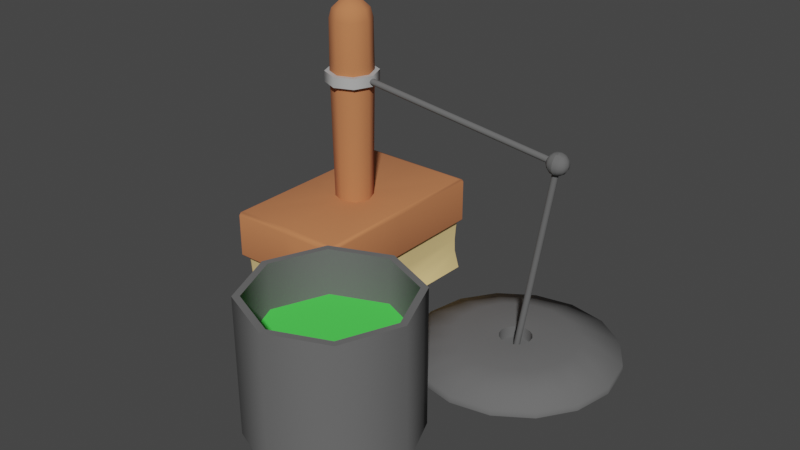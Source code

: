 # Source: F_rbemaschine.blend  (saved by Blender 3.4.6; exported with 4.5.12 LTS)
import bpy
from mathutils import Matrix  # noqa: F401  (used for matrix-valued properties, if any)

bpy.ops.wm.read_factory_settings(use_empty=True)
scene = bpy.context.scene
scene.name = 'Scene'

# ---- collections
col_collection = bpy.data.collections.new('Collection'); scene.collection.children.link(col_collection)

# ---- materials (node trees are filled in below, after node groups)
mat_holz = bpy.data.materials.new('Holz')
mat_holz.use_transparent_shadow = False
mat_material_001 = bpy.data.materials.new('Material.001')
mat_material_001.use_transparent_shadow = False
mat_material_002 = bpy.data.materials.new('Material.002')
mat_material_002.use_transparent_shadow = False
mat_material_003 = bpy.data.materials.new('Material.003')
mat_material_003.use_transparent_shadow = False
mat_farbe = bpy.data.materials.new('Farbe')
mat_farbe.use_transparent_shadow = False

# ---- node groups
ng_auto_smooth = bpy.data.node_groups.new('Auto Smooth', 'GeometryNodeTree')
_s = ng_auto_smooth.interface.new_socket(name='Geometry', in_out='OUTPUT', socket_type='NodeSocketGeometry')
_s = ng_auto_smooth.interface.new_socket(name='Geometry', in_out='INPUT', socket_type='NodeSocketGeometry')
_s = ng_auto_smooth.interface.new_socket(name='Angle', in_out='INPUT', socket_type='NodeSocketFloat')
_s.subtype = 'ANGLE'
_s.min_value = 0.0
_s.max_value = 3.142
ng_auto_smooth.is_modifier = True
_N = ng_auto_smooth.nodes; _L = ng_auto_smooth.links
n0 = _N.new('NodeGroupOutput'); n0.name = 'Group Output'; n0.location = (480, -100)
n1 = _N.new('NodeGroupInput'); n1.name = 'Group Input'; n1.location = (-420, -300)
n2 = _N.new('NodeGroupInput'); n2.name = 'Group Input.001'; n2.location = (-60, -100)
n3 = _N.new('GeometryNodeSetShadeSmooth'); n3.name = 'Set Shade Smooth'; n3.location = (120, -100)
n3.domain = 'EDGE'
n4 = _N.new('GeometryNodeSetShadeSmooth'); n4.name = 'Set Shade Smooth.001'; n4.location = (300, -100)
n5 = _N.new('GeometryNodeInputMeshEdgeAngle'); n5.name = 'Edge Angle'; n5.location = (-420, -220)
n6 = _N.new('GeometryNodeInputEdgeSmooth'); n6.name = 'Is Edge Smooth'; n6.location = (-60, -160)
n7 = _N.new('GeometryNodeInputShadeSmooth'); n7.name = 'Is Face Smooth'; n7.location = (-240, -340)
n8 = _N.new('FunctionNodeBooleanMath'); n8.name = 'Boolean Math'; n8.location = (-60, -220)
n9 = _N.new('FunctionNodeCompare'); n9.name = 'Compare'; n9.location = (-240, -180)
n9.operation = 'LESS_EQUAL'
_L.new(n5.outputs[0], n9.inputs[0])
_L.new(n4.outputs[0], n0.inputs[0])
_L.new(n1.outputs[1], n9.inputs[1])
_L.new(n9.outputs[0], n8.inputs[0])
_L.new(n7.outputs[0], n8.inputs[1])
_L.new(n2.outputs[0], n3.inputs[0])
_L.new(n6.outputs[0], n3.inputs[1])
_L.new(n3.outputs[0], n4.inputs[0])
_L.new(n8.outputs[0], n3.inputs[2])
n0.is_active_output = True

# ---- material node trees
mat_holz.use_nodes = True; mat_holz.node_tree.nodes.clear()
_N = mat_holz.node_tree.nodes; _L = mat_holz.node_tree.links
n0 = _N.new('ShaderNodeBsdfPrincipled'); n0.name = 'Principled BSDF'; n0.location = (10, 300)
n0.distribution = 'GGX'
n0.subsurface_method = 'RANDOM_WALK_SKIN'
n0.inputs[0].default_value = (0.5596, 0.194, 0.07631, 1.0)
n0.inputs[2].default_value = 1.0
n0.inputs[3].default_value = 1.45
n0.inputs[27].default_value = (0.0, 0.0, 0.0, 1.0)
n0.inputs[28].default_value = 1.0
n1 = _N.new('ShaderNodeOutputMaterial'); n1.name = 'Material Output'; n1.location = (300, 300)
_L.new(n0.outputs[0], n1.inputs[0])
n1.is_active_output = True
mat_material_001.use_nodes = True; mat_material_001.node_tree.nodes.clear()
_N = mat_material_001.node_tree.nodes; _L = mat_material_001.node_tree.links
n0 = _N.new('ShaderNodeBsdfPrincipled'); n0.name = 'Principled BSDF'; n0.location = (10, 300)
n0.distribution = 'GGX'
n0.subsurface_method = 'RANDOM_WALK_SKIN'
n0.inputs[0].default_value = (0.8971, 0.6572, 0.2802, 1.0)
n0.inputs[2].default_value = 1.0
n0.inputs[3].default_value = 1.45
n0.inputs[27].default_value = (0.0, 0.0, 0.0, 1.0)
n0.inputs[28].default_value = 1.0
n1 = _N.new('ShaderNodeOutputMaterial'); n1.name = 'Material Output'; n1.location = (300, 300)
_L.new(n0.outputs[0], n1.inputs[0])
n1.is_active_output = True
mat_material_002.use_nodes = True; mat_material_002.node_tree.nodes.clear()
_N = mat_material_002.node_tree.nodes; _L = mat_material_002.node_tree.links
n0 = _N.new('ShaderNodeBsdfPrincipled'); n0.name = 'Principled BSDF'; n0.location = (10, 300)
n0.distribution = 'GGX'
n0.subsurface_method = 'RANDOM_WALK_SKIN'
n0.inputs[0].default_value = (0.4672, 0.4672, 0.4672, 1.0)
n0.inputs[3].default_value = 1.45
n0.inputs[27].default_value = (0.0, 0.0, 0.0, 1.0)
n0.inputs[28].default_value = 1.0
n1 = _N.new('ShaderNodeOutputMaterial'); n1.name = 'Material Output'; n1.location = (300, 300)
_L.new(n0.outputs[0], n1.inputs[0])
n1.is_active_output = True
mat_material_003.use_nodes = True; mat_material_003.node_tree.nodes.clear()
_N = mat_material_003.node_tree.nodes; _L = mat_material_003.node_tree.links
n0 = _N.new('ShaderNodeBsdfPrincipled'); n0.name = 'Principled BSDF'; n0.location = (10, 300)
n0.distribution = 'GGX'
n0.subsurface_method = 'RANDOM_WALK_SKIN'
n0.inputs[0].default_value = (0.1329, 0.1329, 0.1329, 1.0)
n0.inputs[2].default_value = 1.0
n0.inputs[3].default_value = 1.45
n0.inputs[27].default_value = (0.0, 0.0, 0.0, 1.0)
n0.inputs[28].default_value = 1.0
n1 = _N.new('ShaderNodeOutputMaterial'); n1.name = 'Material Output'; n1.location = (300, 300)
_L.new(n0.outputs[0], n1.inputs[0])
n1.is_active_output = True
mat_farbe.use_nodes = True; mat_farbe.node_tree.nodes.clear()
_N = mat_farbe.node_tree.nodes; _L = mat_farbe.node_tree.links
n0 = _N.new('ShaderNodeBsdfPrincipled'); n0.name = 'Principled BSDF'; n0.location = (10, 300)
n0.distribution = 'GGX'
n0.subsurface_method = 'RANDOM_WALK_SKIN'
n0.inputs[0].default_value = (0.07798, 0.8, 0.08728, 1.0)
n0.inputs[2].default_value = 1.0
n0.inputs[3].default_value = 1.45
n0.inputs[27].default_value = (0.0, 0.0, 0.0, 1.0)
n0.inputs[28].default_value = 1.0
n1 = _N.new('ShaderNodeOutputMaterial'); n1.name = 'Material Output'; n1.location = (300, 300)
_L.new(n0.outputs[0], n1.inputs[0])
n1.is_active_output = True

# ---- world
world_world = bpy.data.worlds.new('World'); scene.world = world_world
world_world.use_nodes = True; world_world.node_tree.nodes.clear()
_N = world_world.node_tree.nodes; _L = world_world.node_tree.links
n0 = _N.new('ShaderNodeOutputWorld'); n0.name = 'World Output'; n0.location = (300, 300)
n1 = _N.new('ShaderNodeBackground'); n1.name = 'Background'; n1.location = (10, 300)
n1.inputs[0].default_value = (0.05088, 0.05088, 0.05088, 1.0)
_L.new(n1.outputs[0], n0.inputs[0])
n0.is_active_output = True
world_world.color = (0.05088, 0.05088, 0.05088)
world_world.use_sun_shadow = False
world_world.sun_shadow_jitter_overblur = 0.0

# ---- meshes
me_cube = bpy.data.meshes.new('Cube')
me_cube.from_pydata([(-0.1353, -0.1353, 1.042), (-0.5618, 0.9618, 0.5624), (-0.1353, 0.1353, 1.042), (0.1353, -0.1353, 1.042), (0.5618, 0.9618, 0.5624), (0.1353, 0.1353, 1.042), (0.0, 0.9618, 0.5624), (0.0, -0.9618, 0.5624), (1.982e-09, 0.1914, 1.042), (1.982e-09, -0.1914, 1.042), (-0.5618, 0.0, 0.5624), (0.5618, 0.1915, 0.5624), (-0.1914, -2.558e-17, 1.042), (0.1914, -2.142e-18, 1.042), (-0.2076, 1.585e-10, 2.849), (-3.166e-08, 0.0, 3.042), (-0.1805, 0.0, 2.946), (-0.1045, 0.0, 3.017), (-3.353e-08, 1.49e-08, 3.042), (-0.1468, 0.1468, 2.849), (-0.07386, 0.07386, 3.017), (-0.1276, 0.1276, 2.946), (1.992e-09, 0.2076, 2.849), (0.0, 3.166e-08, 3.042), (1.863e-09, 0.1805, 2.946), (9.313e-10, 0.1045, 3.017), (1.49e-08, 3.353e-08, 3.042), (0.1468, 0.1468, 2.849), (0.07386, 0.07386, 3.017), (0.1276, 0.1276, 2.946), (3.166e-08, 0.0, 3.042), (0.2076, 1.585e-10, 2.849), (0.1045, 0.0, 3.017), (0.1805, 0.0, 2.946), (3.353e-08, -1.49e-08, 3.042), (0.1468, -0.1468, 2.849), (0.07386, -0.07386, 3.017), (0.1276, -0.1276, 2.946), (0.0, -3.166e-08, 3.042), (1.992e-09, -0.2076, 2.849), (9.313e-10, -0.1045, 3.017), (1.863e-09, -0.1805, 2.946), (-1.49e-08, -3.353e-08, 3.042), (-0.1468, -0.1468, 2.849), (-0.07386, -0.07386, 3.017), (-0.1276, -0.1276, 2.946), (0.0, 0.0, 0.0), (0.1044, -0.9618, 0.0), (0.0, 0.9796, 0.0), (-0.5782, 0.0, 0.0), (0.5618, 0.1915, 0.0), (-0.5827, 0.9796, 0.0), (0.5827, 0.9796, 0.0), (-0.5732, -0.9502, 1.042), (-0.6, -1.0, 1.001), (-0.5922, -0.9854, 1.03), (-0.5732, 0.9502, 1.042), (-0.6, 1.0, 1.001), (-0.5922, 0.9854, 1.03), (0.5732, 0.9502, 1.042), (0.6, 1.0, 1.001), (0.5922, 0.9854, 1.03), (0.5732, -0.9502, 1.042), (0.5922, -0.9854, 1.03), (0.0, 1.0, 1.001), (1.213e-10, 0.9505, 1.042), (3.552e-11, 0.9855, 1.03), (0.0, -1.0, 1.001), (1.213e-10, -0.9505, 1.042), (3.552e-11, -0.9855, 1.03), (-0.6, 0.0, 1.001), (-0.5727, -1.711e-18, 1.042), (-0.592, -5.01e-19, 1.03), (0.6, 0.0, 1.001), (0.5727, -1.433e-19, 1.042), (0.592, -4.197e-20, 1.03), (0.5542, -1.0, 1.001), (0.6, -0.9542, 1.001), (0.5922, -0.9854, 1.03), (-0.2138, 1.193e-10, 2.341), (-0.1512, -0.1512, 2.341), (-0.1512, 0.1512, 2.341), (2.082e-09, 0.2138, 2.341), (0.1512, 0.1512, 2.341), (0.2138, 1.193e-10, 2.341), (0.1512, -0.1512, 2.341), (2.082e-09, -0.2138, 2.341), (-0.5526, 0.946, 0.2058), (-0.556, 0.9519, 0.4798), (-0.5511, 0.9434, 0.3428), (0.0, 0.9519, 0.4797), (0.0, 0.946, 0.2058), (0.0, 0.9434, 0.3428), (0.1207, -0.946, 0.2058), (0.0, -0.9519, 0.4797), (0.0, -0.9434, 0.3428), (-0.556, 0.0, 0.4798), (-0.5526, 0.0, 0.2057), (-0.5511, 0.0, 0.3428), (0.5526, 0.946, 0.2058), (0.556, 0.9519, 0.4798), (0.5511, 0.9434, 0.3428), (0.5526, 0.1915, 0.2057), (0.556, 0.1915, 0.4798), (0.5511, 0.1915, 0.3428), (-0.6, 0.0, 0.5698), (-0.5925, 0.0, 0.5624), (-0.5978, 0.0, 0.5646), (-0.5924, -0.9924, 0.5624), (-0.6, -1.0, 0.5698), (-0.5978, -0.9978, 0.5646), (0.0, 1.0, 0.5698), (0.0, 0.9925, 0.5624), (0.0, 0.9978, 0.5646), (-0.5925, 0.9925, 0.5624), (-0.6, 1.0, 0.5698), (-0.5978, 0.9978, 0.5646), (0.6, 0.0, 0.5698), (0.5924, 0.1915, 0.5624), (0.5978, 0.0, 0.5646), (0.5924, 0.9924, 0.5624), (0.6, 1.0, 0.5698), (0.5978, 0.9978, 0.5646), (0.0, -0.9924, 0.5624), (0.0, -1.0, 0.5698), (0.0, -0.9978, 0.5646), (0.5923, -0.9574, 0.5624), (0.6, -0.9542, 0.5698), (0.5978, -0.9551, 0.5646), (0.5542, -1.0, 0.5698), (0.5574, -0.9923, 0.5624), (0.5551, -0.9978, 0.5646), (-0.5618, 0.07039, 0.0), (-0.2599, 0.0, 0.0), (-0.2436, -0.02714, 0.3064), (-0.5618, -0.9286, 0.5624), (-0.5287, -0.9618, 0.5624), (-0.5852, -0.9852, 0.5624), (-0.5521, -0.9521, 0.5624), (-0.545, -0.9618, 0.0), (-0.5782, -0.9286, 0.0), (-0.5685, -0.9521, 0.0), (-0.5229, -0.9519, 0.4798), (-0.556, -0.9187, 0.4798), (-0.5463, -0.9422, 0.4798), (-0.5526, -0.9128, 0.2058), (-0.5195, -0.946, 0.2058), (-0.5429, -0.9363, 0.2058), (-0.5179, -0.9434, 0.3428), (-0.5511, -0.9102, 0.3428), (-0.5413, -0.9337, 0.3428), (0.5356, -0.9618, 0.5624), (0.5618, -0.9355, 0.5624), (0.5944, -0.9362, 0.0), (0.5362, -0.9618, 0.0), (0.5598, -0.9864, 0.5624), (0.5864, -0.9598, 0.5624), (0.556, -0.9259, 0.4798), (0.5301, -0.9519, 0.4798), (0.527, -0.946, 0.2058), (0.5526, -0.9203, 0.2058), (0.5511, -0.9176, 0.3428), (0.5253, -0.9434, 0.3428), (0.397, 0.1353, 0.0), (0.5944, 0.1448, 0.0), (0.397, 0.1353, 0.2009), (0.1044, -0.7057, 0.0), (0.1667, -0.9618, 0.0), (0.1207, -0.7057, 0.2364), (-0.201, 5.127e-11, 1.601), (-0.1421, 0.1421, 1.601), (2.025e-09, 0.201, 1.601), (0.1421, 0.1421, 1.601), (0.201, 5.127e-11, 1.601), (0.1421, -0.1421, 1.601), (2.025e-09, -0.201, 1.601), (-0.1421, -0.1421, 1.601)], [], [(2, 8, 65, 56), (5, 13, 74, 59), (3, 9, 68, 62), (9, 0, 53, 68), (6, 4, 100, 90), (84, 83, 27, 31), (7, 136, 142, 94), (115, 57, 64, 111), (121, 60, 73, 117), (0, 12, 71, 53), (63, 69, 67, 76, 78), (4, 6, 112, 120), (83, 82, 22, 27), (87, 91, 48, 51), (8, 5, 59, 65), (91, 99, 52, 48), (11, 152, 157, 103), (12, 2, 56, 71), (85, 84, 31, 35), (98, 149, 143, 96), (13, 3, 62, 74), (6, 1, 114, 112), (81, 79, 14, 19), (80, 86, 39, 43), (86, 85, 35, 39), (82, 81, 19, 22), (79, 80, 43, 14), (15, 18, 20, 17), (17, 20, 21, 16), (16, 21, 19, 14), (23, 26, 28, 25), (25, 28, 29, 24), (24, 29, 27, 22), (30, 34, 36, 32), (32, 36, 37, 33), (33, 37, 35, 31), (38, 42, 44, 40), (40, 44, 45, 41), (41, 45, 43, 39), (18, 23, 25, 20), (20, 25, 24, 21), (21, 24, 22, 19), (34, 38, 40, 36), (36, 40, 41, 37), (37, 41, 39, 35), (42, 15, 17, 44), (44, 17, 16, 45), (45, 16, 14, 43), (26, 30, 32, 28), (28, 32, 33, 29), (29, 33, 31, 27), (15, 42, 38, 34, 30, 26, 23, 18), (105, 70, 57, 115), (111, 64, 60, 121), (117, 73, 77, 127), (7, 151, 155, 130, 123), (11, 4, 120, 118), (124, 67, 54, 109), (145, 97, 49, 140), (95, 162, 158, 94), (102, 160, 153, 164), (93, 146, 139, 47), (51, 48, 46, 133, 132), (48, 52, 50, 163, 46), (4, 11, 103, 100), (99, 102, 50, 52), (159, 93, 167, 154), (10, 135, 137, 108, 106), (71, 56, 58, 72), (72, 58, 57, 70), (65, 59, 61, 66), (66, 61, 60, 64), (74, 62, 63, 75), (68, 53, 55, 69), (69, 55, 54, 67), (56, 65, 66, 58), (58, 66, 64, 57), (62, 68, 69, 63), (75, 63, 78, 77, 73), (53, 71, 72, 55), (55, 72, 70, 54), (59, 74, 75, 61), (61, 75, 73, 60), (1, 10, 106, 114), (76, 129, 127, 77), (76, 77, 78), (129, 76, 67, 124), (169, 176, 80, 79), (171, 170, 81, 82), (175, 174, 85, 86), (176, 175, 86, 80), (170, 169, 79, 81), (174, 173, 84, 85), (172, 171, 82, 83), (173, 172, 83, 84), (137, 136, 7, 123, 108), (46, 163, 164, 153, 154, 167, 166), (49, 133, 46, 166, 47, 139, 141, 140), (126, 130, 155, 156), (1, 6, 90, 88), (152, 11, 118, 126, 156), (97, 145, 149, 98), (93, 159, 162, 95), (146, 93, 95, 148), (148, 95, 94, 142), (102, 99, 101, 104), (104, 101, 100, 103), (160, 102, 104, 161), (161, 104, 103, 157), (91, 87, 89, 92), (92, 89, 88, 90), (87, 97, 98, 89), (89, 98, 96, 88), (99, 91, 92, 101), (101, 92, 90, 100), (10, 1, 88, 96), (106, 108, 110, 107), (107, 110, 109, 105), (112, 114, 116, 113), (113, 116, 115, 111), (118, 120, 122, 119), (119, 122, 121, 117), (120, 112, 113, 122), (122, 113, 111, 121), (108, 123, 125, 110), (110, 125, 124, 109), (114, 106, 107, 116), (116, 107, 105, 115), (127, 129, 131, 128), (128, 131, 130, 126), (129, 124, 125, 131), (131, 125, 123, 130), (126, 118, 119, 128), (128, 119, 117, 127), (109, 54, 70, 105), (132, 97, 87, 51), (134, 97, 132, 133), (135, 138, 137), (138, 136, 137), (149, 145, 147, 150), (150, 147, 146, 148), (143, 149, 150, 144), (144, 150, 148, 142), (145, 140, 141, 147), (147, 141, 139, 146), (135, 143, 144, 138), (138, 144, 142, 136), (135, 10, 96, 143), (152, 156, 155, 151), (162, 159, 160, 161), (158, 162, 161, 157), (157, 152, 151, 158), (159, 154, 153, 160), (151, 7, 94, 158), (165, 102, 164, 163), (165, 163, 50, 102), (93, 47, 166, 168), (168, 166, 167, 93), (134, 133, 49, 97), (13, 5, 172, 173), (5, 8, 171, 172), (3, 13, 173, 174), (2, 12, 169, 170), (0, 9, 175, 176), (9, 3, 174, 175), (8, 2, 170, 171), (12, 0, 176, 169)])
me_cube.polygons.foreach_set('use_smooth', [True] * 167)
me_cube.polygons.foreach_set('material_index', [0, 0, 0, 0, 1, 0, 1, 0, 0, 0, 0, 0, 0, 1, 0, 1, 1, 0, 0, 1, 0, 0, 0, 0, 0, 0, 0, 0, 0, 0, 0, 0, 0, 0, 0, 0, 0, 0, 0, 0, 0, 0, 0, 0, 0, 0, 0, 0, 0, 0, 0, 0, 0, 0, 0, 0, 0, 0, 1, 1, 1, 1, 1, 1, 1, 1, 1, 0, 0, 0, 0, 0, 0, 0, 0, 0, 0, 0, 0, 0, 0, 0, 0, 0, 0, 0, 0, 0, 0, 0, 0, 0, 0, 0, 0, 0, 1, 1, 0, 1, 0, 1, 1, 1, 1, 1, 1, 1, 1, 1, 1, 1, 1, 1, 1, 1, 0, 0, 0, 0, 0, 0, 0, 0, 0, 0, 0, 0, 0, 0, 0, 0, 0, 0, 0, 1, 1, 0, 0, 1, 1, 1, 1, 1, 1, 1, 1, 1, 0, 1, 1, 1, 1, 1, 1, 1, 1, 1, 1, 0, 0, 0, 0, 0, 0, 0, 0])
_uv = me_cube.uv_layers.new(name='UVMap')
_uv.uv.foreach_set('vector', [0.7957, 0.5793, 0.75, 0.5793, 0.75, 0.5048, 0.8704, 0.5046, 0.7043, 0.5793, 0.7043, 0.625, 0.6303, 0.625, 0.6296, 0.5046, 0.7043, 0.6707, 0.75, 0.6707, 0.75, 0.7452, 0.6296, 0.7454, 0.75, 0.6707, 0.7957, 0.6707, 0.8704, 0.7454, 0.75, 0.7452, 0.25, 0.5048, 0.367, 0.5048, 0.367, 0.5048, 0.25, 0.5048, 0.7043, 0.625, 0.7043, 0.5793, 0.7043, 0.5793, 0.7043, 0.625, 0.25, 0.7452, 0.1399, 0.7452, 0.1399, 0.7452, 0.25, 0.7452, 0.3788, 0.25, 0.6033, 0.25, 0.6033, 0.375, 0.3788, 0.375, 0.3788, 0.5, 0.6033, 0.5, 0.6033, 0.625, 0.3788, 0.625, 0.7957, 0.6707, 0.7957, 0.625, 0.8697, 0.625, 0.8704, 0.7454, 0.625, 0.7516, 0.625, 0.875, 0.6033, 0.875, 0.6033, 0.7595, 0.625, 0.7516, 0.367, 0.5048, 0.25, 0.5048, 0.25, 0.5009, 0.3734, 0.5009, 0.7043, 0.5793, 0.75, 0.5793, 0.75, 0.5793, 0.7043, 0.5793, 0.133, 0.5048, 0.25, 0.5048, 0.25, 0.5048, 0.133, 0.5048, 0.75, 0.5793, 0.7043, 0.5793, 0.6296, 0.5046, 0.75, 0.5048, 0.25, 0.5048, 0.367, 0.5048, 0.367, 0.5048, 0.25, 0.5048, 0.367, 0.625, 0.367, 0.7419, 0.367, 0.7419, 0.367, 0.625, 0.7957, 0.625, 0.7957, 0.5793, 0.8704, 0.5046, 0.8697, 0.625, 0.7043, 0.6707, 0.7043, 0.625, 0.7043, 0.625, 0.7043, 0.6707, 0.133, 0.625, 0.133, 0.741, 0.133, 0.741, 0.133, 0.625, 0.7043, 0.625, 0.7043, 0.6707, 0.6296, 0.7454, 0.6303, 0.625, 0.25, 0.5048, 0.133, 0.5048, 0.1266, 0.5009, 0.25, 0.5009, 0.7957, 0.5793, 0.7957, 0.625, 0.7957, 0.625, 0.7957, 0.5793, 0.7957, 0.6707, 0.75, 0.6707, 0.75, 0.6707, 0.7957, 0.6707, 0.75, 0.6707, 0.7043, 0.6707, 0.7043, 0.6707, 0.75, 0.6707, 0.75, 0.5793, 0.7957, 0.5793, 0.7957, 0.5793, 0.75, 0.5793, 0.7957, 0.625, 0.7957, 0.6707, 0.7957, 0.6707, 0.7957, 0.625, 0.75, 0.625, 0.75, 0.625, 0.7703, 0.6047, 0.7764, 0.625, 0.7764, 0.625, 0.7703, 0.6047, 0.7942, 0.5808, 0.7957, 0.625, 0.7957, 0.625, 0.7942, 0.5808, 0.7957, 0.5793, 0.7957, 0.625, 0.75, 0.625, 0.75, 0.625, 0.7297, 0.6047, 0.75, 0.5986, 0.75, 0.5986, 0.7297, 0.6047, 0.7058, 0.5808, 0.75, 0.5793, 0.75, 0.5793, 0.7058, 0.5808, 0.7043, 0.5793, 0.75, 0.5793, 0.75, 0.625, 0.75, 0.625, 0.7297, 0.6453, 0.7236, 0.625, 0.7236, 0.625, 0.7297, 0.6453, 0.7058, 0.6692, 0.7043, 0.625, 0.7043, 0.625, 0.7058, 0.6692, 0.7043, 0.6707, 0.7043, 0.625, 0.75, 0.625, 0.75, 0.625, 0.7703, 0.6453, 0.75, 0.6514, 0.75, 0.6514, 0.7703, 0.6453, 0.7942, 0.6692, 0.75, 0.6707, 0.75, 0.6707, 0.7942, 0.6692, 0.7957, 0.6707, 0.75, 0.6707, 0.75, 0.625, 0.75, 0.625, 0.75, 0.5986, 0.7703, 0.6047, 0.7703, 0.6047, 0.75, 0.5986, 0.75, 0.5793, 0.7942, 0.5808, 0.7942, 0.5808, 0.75, 0.5793, 0.75, 0.5793, 0.7957, 0.5793, 0.75, 0.625, 0.75, 0.625, 0.75, 0.6514, 0.7297, 0.6453, 0.7297, 0.6453, 0.75, 0.6514, 0.75, 0.6707, 0.7058, 0.6692, 0.7058, 0.6692, 0.75, 0.6707, 0.75, 0.6707, 0.7043, 0.6707, 0.75, 0.625, 0.75, 0.625, 0.7764, 0.625, 0.7703, 0.6453, 0.7703, 0.6453, 0.7764, 0.625, 0.7957, 0.625, 0.7942, 0.6692, 0.7942, 0.6692, 0.7957, 0.625, 0.7957, 0.625, 0.7957, 0.6707, 0.75, 0.625, 0.75, 0.625, 0.7236, 0.625, 0.7297, 0.6047, 0.7297, 0.6047, 0.7236, 0.625, 0.7043, 0.625, 0.7058, 0.5808, 0.7058, 0.5808, 0.7043, 0.625, 0.7043, 0.625, 0.7043, 0.5793, 0.75, 0.625, 0.75, 0.625, 0.75, 0.625, 0.75, 0.625, 0.75, 0.625, 0.75, 0.625, 0.75, 0.625, 0.75, 0.625, 0.3788, 0.125, 0.6033, 0.125, 0.6033, 0.25, 0.3788, 0.25, 0.3788, 0.375, 0.6033, 0.375, 0.6033, 0.5, 0.3788, 0.5, 0.3788, 0.625, 0.6033, 0.625, 0.6033, 0.7443, 0.3788, 0.7443, 0.25, 0.7452, 0.3616, 0.7452, 0.3666, 0.7483, 0.3661, 0.749, 0.25, 0.749, 0.367, 0.625, 0.367, 0.5048, 0.3734, 0.5009, 0.3734, 0.625, 0.3788, 0.875, 0.6033, 0.875, 0.6033, 1.0, 0.3788, 1.0, 0.133, 0.741, 0.133, 0.625, 0.133, 0.625, 0.133, 0.7411, 0.25, 0.7452, 0.3616, 0.7452, 0.3616, 0.7452, 0.25, 0.7452, 0.367, 0.625, 0.367, 0.742, 0.367, 0.742, 0.367, 0.6298, 0.25, 0.7452, 0.14, 0.7452, 0.1399, 0.7452, 0.25, 0.7452, 0.133, 0.5048, 0.25, 0.5048, 0.25, 0.625, 0.1993, 0.625, 0.133, 0.6162, 0.25, 0.5048, 0.367, 0.5048, 0.367, 0.625, 0.3327, 0.625, 0.25, 0.625, 0.367, 0.5048, 0.367, 0.625, 0.367, 0.625, 0.367, 0.5048, 0.367, 0.5048, 0.367, 0.625, 0.367, 0.625, 0.367, 0.5048, 0.3616, 0.7452, 0.25, 0.7452, 0.2596, 0.7452, 0.3617, 0.7452, 0.133, 0.625, 0.133, 0.7411, 0.1281, 0.7482, 0.1266, 0.7491, 0.1266, 0.625, 0.8697, 0.625, 0.8704, 0.5046, 0.875, 0.5018, 0.875, 0.625, 0.625, 0.125, 0.625, 0.2482, 0.6033, 0.25, 0.6033, 0.125, 0.75, 0.5048, 0.6296, 0.5046, 0.6266, 0.5, 0.75, 0.5, 0.625, 0.375, 0.625, 0.4984, 0.6033, 0.5, 0.6033, 0.375, 0.6303, 0.625, 0.6296, 0.7454, 0.625, 0.7482, 0.625, 0.625, 0.75, 0.7452, 0.8704, 0.7454, 0.8734, 0.75, 0.75, 0.75, 0.625, 0.875, 0.625, 0.9984, 0.6033, 1.0, 0.6033, 0.875, 0.8704, 0.5046, 0.75, 0.5048, 0.75, 0.5, 0.8734, 0.5, 0.625, 0.2516, 0.625, 0.375, 0.6033, 0.375, 0.6033, 0.25, 0.6296, 0.7454, 0.75, 0.7452, 0.75, 0.75, 0.6266, 0.75, 0.625, 0.625, 0.625, 0.7482, 0.625, 0.7482, 0.6033, 0.7443, 0.6033, 0.625, 0.8704, 0.7454, 0.8697, 0.625, 0.875, 0.625, 0.875, 0.7482, 0.625, 0.001823, 0.625, 0.125, 0.6033, 0.125, 0.6033, 0.0, 0.6296, 0.5046, 0.6303, 0.625, 0.625, 0.625, 0.625, 0.5018, 0.625, 0.5018, 0.625, 0.625, 0.6033, 0.625, 0.6033, 0.5, 0.133, 0.5048, 0.133, 0.625, 0.1266, 0.625, 0.1266, 0.5009, 0.6033, 0.7595, 0.3788, 0.7595, 0.3788, 0.7443, 0.6033, 0.7443, 0.6033, 0.7595, 0.6159, 0.751, 0.625, 0.7516, 0.3788, 0.7595, 0.6033, 0.7595, 0.6033, 0.875, 0.3788, 0.875, 0.7957, 0.625, 0.7957, 0.6707, 0.7957, 0.6707, 0.7957, 0.625, 0.75, 0.5793, 0.7957, 0.5793, 0.7957, 0.5793, 0.75, 0.5793, 0.75, 0.6707, 0.7043, 0.6707, 0.7043, 0.6707, 0.75, 0.6707, 0.7957, 0.6707, 0.75, 0.6707, 0.75, 0.6707, 0.7957, 0.6707, 0.7957, 0.5793, 0.7957, 0.625, 0.7957, 0.625, 0.7957, 0.5793, 0.7043, 0.6707, 0.7043, 0.625, 0.7043, 0.625, 0.7043, 0.6707, 0.7043, 0.5793, 0.75, 0.5793, 0.75, 0.5793, 0.7043, 0.5793, 0.7043, 0.625, 0.7043, 0.5793, 0.7043, 0.5793, 0.7043, 0.625, 0.1281, 0.7482, 0.1399, 0.7452, 0.25, 0.7452, 0.25, 0.749, 0.1266, 0.7491, 0.25, 0.625, 0.3327, 0.625, 0.367, 0.6298, 0.367, 0.742, 0.3617, 0.7452, 0.2596, 0.7452, 0.25, 0.7132, 0.133, 0.625, 0.1993, 0.625, 0.25, 0.625, 0.25, 0.7132, 0.25, 0.7452, 0.1399, 0.7452, 0.1336, 0.7448, 0.133, 0.7411, 0.3698, 0.7469, 0.3661, 0.749, 0.3666, 0.7483, 0.3694, 0.7466, 0.133, 0.5048, 0.25, 0.5048, 0.25, 0.5048, 0.133, 0.5048, 0.367, 0.7419, 0.367, 0.625, 0.3734, 0.625, 0.3734, 0.7447, 0.3722, 0.745, 0.133, 0.625, 0.133, 0.741, 0.133, 0.741, 0.133, 0.625, 0.25, 0.7452, 0.3616, 0.7452, 0.3616, 0.7452, 0.25, 0.7452, 0.14, 0.7452, 0.25, 0.7452, 0.25, 0.7452, 0.14, 0.7452, 0.14, 0.7452, 0.25, 0.7452, 0.25, 0.7452, 0.1399, 0.7452, 0.367, 0.625, 0.367, 0.5048, 0.367, 0.5048, 0.367, 0.625, 0.367, 0.625, 0.367, 0.5048, 0.367, 0.5048, 0.367, 0.625, 0.367, 0.742, 0.367, 0.625, 0.367, 0.625, 0.367, 0.7419, 0.367, 0.7419, 0.367, 0.625, 0.367, 0.625, 0.367, 0.7419, 0.25, 0.5048, 0.133, 0.5048, 0.133, 0.5048, 0.25, 0.5048, 0.25, 0.5048, 0.133, 0.5048, 0.133, 0.5048, 0.25, 0.5048, 0.133, 0.5048, 0.133, 0.625, 0.133, 0.625, 0.133, 0.5048, 0.133, 0.5048, 0.133, 0.625, 0.133, 0.625, 0.133, 0.5048, 0.367, 0.5048, 0.25, 0.5048, 0.25, 0.5048, 0.367, 0.5048, 0.367, 0.5048, 0.25, 0.5048, 0.25, 0.5048, 0.367, 0.5048, 0.133, 0.625, 0.133, 0.5048, 0.133, 0.5048, 0.133, 0.625, 0.1266, 0.625, 0.1266, 0.7491, 0.125, 0.7497, 0.125, 0.625, 0.375, 0.125, 0.375, 0.000277, 0.3788, 0.0, 0.3788, 0.125, 0.25, 0.5009, 0.1266, 0.5009, 0.1255, 0.5, 0.25, 0.5, 0.375, 0.375, 0.375, 0.2505, 0.3788, 0.25, 0.3788, 0.375, 0.3734, 0.625, 0.3734, 0.5009, 0.375, 0.5003, 0.375, 0.625, 0.375, 0.625, 0.375, 0.5003, 0.3788, 0.5, 0.3788, 0.625, 0.3734, 0.5009, 0.25, 0.5009, 0.25, 0.5, 0.3745, 0.5, 0.375, 0.4995, 0.375, 0.375, 0.3788, 0.375, 0.3788, 0.5, 0.1266, 0.7491, 0.25, 0.749, 0.25, 0.75, 0.1255, 0.75, 0.375, 0.9995, 0.375, 0.875, 0.3788, 0.875, 0.3788, 1.0, 0.1266, 0.5009, 0.1266, 0.625, 0.125, 0.625, 0.125, 0.5003, 0.375, 0.2497, 0.375, 0.125, 0.3788, 0.125, 0.3788, 0.25, 0.3788, 0.7443, 0.3788, 0.7595, 0.375, 0.759, 0.375, 0.7448, 0.3701, 0.7472, 0.3656, 0.7499, 0.3661, 0.749, 0.3698, 0.7469, 0.3788, 0.7595, 0.3788, 0.875, 0.375, 0.875, 0.375, 0.7595, 0.3655, 0.75, 0.25, 0.75, 0.25, 0.749, 0.3661, 0.749, 0.3734, 0.7447, 0.3734, 0.625, 0.375, 0.625, 0.375, 0.7443, 0.375, 0.7443, 0.375, 0.625, 0.3788, 0.625, 0.3788, 0.7443, 0.3788, 0.0, 0.6033, 0.0, 0.6033, 0.125, 0.3788, 0.125, 0.133, 0.6162, 0.133, 0.625, 0.133, 0.5048, 0.133, 0.5048, 0.0, 0.0, 0.133, 0.625, 0.133, 0.6162, 0.1993, 0.625, 0.133, 0.7411, 0.133, 0.744, 0.1281, 0.7482, 0.133, 0.744, 0.133, 0.7453, 0.1281, 0.7482, 0.133, 0.741, 0.133, 0.741, 0.133, 0.7452, 0.133, 0.7452, 0.133, 0.7452, 0.133, 0.7452, 0.14, 0.7452, 0.14, 0.7452, 0.133, 0.741, 0.133, 0.741, 0.133, 0.7452, 0.133, 0.7452, 0.133, 0.7452, 0.133, 0.7452, 0.14, 0.7452, 0.1399, 0.7452, 0.133, 0.741, 0.133, 0.7411, 0.1336, 0.7448, 0.133, 0.7452, 0.133, 0.7452, 0.1336, 0.7448, 0.1399, 0.7452, 0.14, 0.7452, 0.133, 0.7411, 0.133, 0.741, 0.133, 0.7452, 0.133, 0.7452, 0.133, 0.7452, 0.133, 0.7452, 0.1399, 0.7452, 0.1399, 0.7452, 0.133, 0.7411, 0.133, 0.625, 0.133, 0.625, 0.133, 0.741, 0.367, 0.7419, 0.3722, 0.745, 0.3666, 0.7483, 0.3616, 0.7452, 0.3616, 0.7452, 0.3616, 0.7452, 0.367, 0.742, 0.367, 0.7419, 0.3616, 0.7452, 0.3616, 0.7452, 0.367, 0.7419, 0.367, 0.7419, 0.367, 0.7419, 0.367, 0.7419, 0.3616, 0.7452, 0.3616, 0.7452, 0.3616, 0.7452, 0.3617, 0.7452, 0.367, 0.742, 0.367, 0.742, 0.3616, 0.7452, 0.25, 0.7452, 0.25, 0.7452, 0.3616, 0.7452, 0.0, 0.0, 0.367, 0.625, 0.367, 0.6298, 0.3327, 0.625, 0.0, 0.0, 0.3327, 0.625, 0.367, 0.625, 0.367, 0.625, 0.25, 0.7452, 0.25, 0.7452, 0.25, 0.7132, 0.0, 0.0, 0.0, 0.0, 0.25, 0.7132, 0.2596, 0.7452, 0.25, 0.7452, 0.0, 0.0, 0.1993, 0.625, 0.133, 0.625, 0.133, 0.625, 0.7043, 0.625, 0.7043, 0.5793, 0.7043, 0.5793, 0.7043, 0.625, 0.7043, 0.5793, 0.75, 0.5793, 0.75, 0.5793, 0.7043, 0.5793, 0.7043, 0.6707, 0.7043, 0.625, 0.7043, 0.625, 0.7043, 0.6707, 0.7957, 0.5793, 0.7957, 0.625, 0.7957, 0.625, 0.7957, 0.5793, 0.7957, 0.6707, 0.75, 0.6707, 0.75, 0.6707, 0.7957, 0.6707, 0.75, 0.6707, 0.7043, 0.6707, 0.7043, 0.6707, 0.75, 0.6707, 0.75, 0.5793, 0.7957, 0.5793, 0.7957, 0.5793, 0.75, 0.5793, 0.7957, 0.625, 0.7957, 0.6707, 0.7957, 0.6707, 0.7957, 0.625])
_ca = me_cube.color_attributes.new('Col', 'BYTE_COLOR', 'CORNER')
_ca.data.foreach_set('color', [1.0, 1.0, 1.0, 1.0, 1.0, 1.0, 1.0, 1.0, 1.0, 1.0, 1.0, 1.0, 1.0, 1.0, 1.0, 1.0, 1.0, 1.0, 1.0, 1.0, 1.0, 1.0, 1.0, 1.0, 1.0, 1.0, 1.0, 1.0, 1.0, 1.0, 1.0, 1.0, 1.0, 1.0, 1.0, 1.0, 1.0, 1.0, 1.0, 1.0, 1.0, 1.0, 1.0, 1.0, 1.0, 1.0, 1.0, 1.0, 1.0, 1.0, 1.0, 1.0, 1.0, 1.0, 1.0, 1.0, 1.0, 1.0, 1.0, 1.0, 1.0, 1.0, 1.0, 1.0, 1.0, 1.0, 1.0, 1.0, 1.0, 1.0, 1.0, 1.0, 1.0, 1.0, 1.0, 1.0, 1.0, 1.0, 1.0, 1.0, 1.0, 1.0, 1.0, 1.0, 1.0, 1.0, 1.0, 1.0, 1.0, 1.0, 1.0, 1.0, 1.0, 1.0, 1.0, 1.0, 1.0, 1.0, 1.0, 1.0, 1.0, 1.0, 1.0, 1.0, 1.0, 1.0, 1.0, 1.0, 1.0, 1.0, 1.0, 1.0, 1.0, 1.0, 1.0, 1.0, 1.0, 1.0, 1.0, 1.0, 1.0, 1.0, 1.0, 1.0, 1.0, 1.0, 1.0, 1.0, 1.0, 1.0, 1.0, 1.0, 1.0, 1.0, 1.0, 1.0, 1.0, 1.0, 1.0, 1.0, 1.0, 1.0, 1.0, 1.0, 1.0, 1.0, 1.0, 1.0, 1.0, 1.0, 1.0, 1.0, 1.0, 1.0, 1.0, 1.0, 1.0, 1.0, 1.0, 1.0, 1.0, 1.0, 1.0, 1.0, 1.0, 1.0, 1.0, 1.0, 1.0, 1.0, 1.0, 1.0, 1.0, 1.0, 1.0, 1.0, 1.0, 1.0, 1.0, 1.0, 1.0, 1.0, 1.0, 1.0, 1.0, 1.0, 1.0, 1.0, 1.0, 1.0, 1.0, 1.0, 1.0, 1.0, 1.0, 1.0, 1.0, 1.0, 1.0, 1.0, 1.0, 1.0, 1.0, 1.0, 1.0, 1.0, 1.0, 1.0, 1.0, 1.0, 1.0, 1.0, 1.0, 1.0, 1.0, 1.0, 1.0, 1.0, 1.0, 1.0, 1.0, 1.0, 1.0, 1.0, 1.0, 1.0, 1.0, 1.0, 1.0, 1.0, 1.0, 1.0, 1.0, 1.0, 1.0, 1.0, 1.0, 1.0, 1.0, 1.0, 1.0, 1.0, 1.0, 1.0, 1.0, 1.0, 1.0, 1.0, 1.0, 1.0, 1.0, 1.0, 1.0, 1.0, 1.0, 1.0, 1.0, 1.0, 1.0, 1.0, 1.0, 1.0, 1.0, 1.0, 1.0, 1.0, 1.0, 1.0, 1.0, 1.0, 1.0, 1.0, 1.0, 1.0, 1.0, 1.0, 1.0, 1.0, 1.0, 1.0, 1.0, 1.0, 1.0, 1.0, 1.0, 1.0, 1.0, 1.0, 1.0, 1.0, 1.0, 1.0, 1.0, 1.0, 1.0, 1.0, 1.0, 1.0, 1.0, 1.0, 1.0, 1.0, 1.0, 1.0, 1.0, 1.0, 1.0, 1.0, 1.0, 1.0, 1.0, 1.0, 1.0, 1.0, 1.0, 1.0, 1.0, 1.0, 1.0, 1.0, 1.0, 1.0, 1.0, 1.0, 1.0, 1.0, 1.0, 1.0, 1.0, 1.0, 1.0, 1.0, 1.0, 1.0, 1.0, 1.0, 1.0, 1.0, 1.0, 1.0, 1.0, 1.0, 1.0, 1.0, 1.0, 1.0, 1.0, 1.0, 1.0, 1.0, 1.0, 1.0, 1.0, 1.0, 1.0, 1.0, 1.0, 1.0, 1.0, 1.0, 1.0, 1.0, 1.0, 1.0, 1.0, 1.0, 1.0, 1.0, 1.0, 1.0, 1.0, 1.0, 1.0, 1.0, 1.0, 1.0, 1.0, 1.0, 1.0, 1.0, 1.0, 1.0, 1.0, 1.0, 1.0, 1.0, 1.0, 1.0, 1.0, 1.0, 1.0, 1.0, 1.0, 1.0, 1.0, 1.0, 1.0, 1.0, 1.0, 1.0, 1.0, 1.0, 1.0, 1.0, 1.0, 1.0, 1.0, 1.0, 1.0, 1.0, 1.0, 1.0, 1.0, 1.0, 1.0, 1.0, 1.0, 1.0, 1.0, 1.0, 1.0, 1.0, 1.0, 1.0, 1.0, 1.0, 1.0, 1.0, 1.0, 1.0, 1.0, 1.0, 1.0, 1.0, 1.0, 1.0, 1.0, 1.0, 1.0, 1.0, 1.0, 1.0, 1.0, 1.0, 1.0, 1.0, 1.0, 1.0, 1.0, 1.0, 1.0, 1.0, 1.0, 1.0, 1.0, 1.0, 1.0, 1.0, 1.0, 1.0, 1.0, 1.0, 1.0, 1.0, 1.0, 1.0, 1.0, 1.0, 1.0, 1.0, 1.0, 1.0, 1.0, 1.0, 1.0, 1.0, 1.0, 1.0, 1.0, 1.0, 1.0, 1.0, 1.0, 1.0, 1.0, 1.0, 1.0, 1.0, 1.0, 1.0, 1.0, 1.0, 1.0, 1.0, 1.0, 1.0, 1.0, 1.0, 1.0, 1.0, 1.0, 1.0, 1.0, 1.0, 1.0, 1.0, 1.0, 1.0, 1.0, 1.0, 1.0, 1.0, 1.0, 1.0, 1.0, 1.0, 1.0, 1.0, 1.0, 1.0, 1.0, 1.0, 1.0, 1.0, 1.0, 1.0, 1.0, 1.0, 1.0, 1.0, 1.0, 1.0, 1.0, 1.0, 1.0, 1.0, 1.0, 1.0, 1.0, 1.0, 1.0, 1.0, 1.0, 1.0, 1.0, 1.0, 1.0, 1.0, 1.0, 1.0, 1.0, 1.0, 1.0, 1.0, 1.0, 1.0, 1.0, 1.0, 1.0, 1.0, 1.0, 1.0, 1.0, 1.0, 1.0, 1.0, 1.0, 1.0, 1.0, 1.0, 1.0, 1.0, 1.0, 1.0, 1.0, 1.0, 1.0, 1.0, 1.0, 1.0, 1.0, 1.0, 1.0, 1.0, 1.0, 1.0, 1.0, 1.0, 1.0, 1.0, 1.0, 1.0, 1.0, 1.0, 1.0, 1.0, 1.0, 1.0, 1.0, 1.0, 1.0, 1.0, 1.0, 1.0, 1.0, 1.0, 1.0, 1.0, 1.0, 1.0, 1.0, 1.0, 1.0, 1.0, 1.0, 1.0, 1.0, 1.0, 1.0, 1.0, 1.0, 1.0, 1.0, 1.0, 1.0, 1.0, 1.0, 1.0, 1.0, 1.0, 1.0, 1.0, 1.0, 1.0, 1.0, 1.0, 1.0, 1.0, 1.0, 1.0, 1.0, 1.0, 1.0, 1.0, 1.0, 1.0, 1.0, 1.0, 1.0, 1.0, 1.0, 1.0, 1.0, 1.0, 1.0, 1.0, 1.0, 1.0, 1.0, 1.0, 1.0, 1.0, 1.0, 1.0, 1.0, 1.0, 1.0, 1.0, 1.0, 1.0, 1.0, 1.0, 1.0, 1.0, 1.0, 1.0, 1.0, 1.0, 1.0, 1.0, 1.0, 1.0, 1.0, 1.0, 1.0, 1.0, 1.0, 1.0, 1.0, 1.0, 1.0, 1.0, 1.0, 1.0, 1.0, 1.0, 1.0, 1.0, 1.0, 1.0, 1.0, 1.0, 1.0, 1.0, 1.0, 1.0, 1.0, 1.0, 1.0, 1.0, 1.0, 1.0, 1.0, 1.0, 1.0, 1.0, 1.0, 1.0, 1.0, 1.0, 1.0, 1.0, 1.0, 1.0, 1.0, 1.0, 1.0, 1.0, 1.0, 1.0, 1.0, 1.0, 1.0, 1.0, 1.0, 1.0, 1.0, 1.0, 1.0, 1.0, 1.0, 1.0, 1.0, 1.0, 1.0, 1.0, 1.0, 1.0, 1.0, 1.0, 1.0, 1.0, 1.0, 1.0, 1.0, 1.0, 1.0, 1.0, 1.0, 1.0, 1.0, 1.0, 1.0, 1.0, 1.0, 1.0, 1.0, 1.0, 1.0, 1.0, 1.0, 1.0, 1.0, 1.0, 1.0, 1.0, 1.0, 1.0, 1.0, 1.0, 1.0, 1.0, 1.0, 1.0, 1.0, 1.0, 1.0, 1.0, 1.0, 1.0, 1.0, 1.0, 1.0, 1.0, 1.0, 1.0, 1.0, 1.0, 1.0, 1.0, 1.0, 1.0, 1.0, 1.0, 1.0, 1.0, 1.0, 1.0, 1.0, 1.0, 1.0, 1.0, 1.0, 1.0, 1.0, 1.0, 1.0, 1.0, 1.0, 1.0, 1.0, 1.0, 1.0, 1.0, 1.0, 1.0, 1.0, 1.0, 1.0, 1.0, 1.0, 1.0, 1.0, 1.0, 1.0, 1.0, 1.0, 1.0, 1.0, 1.0, 1.0, 1.0, 1.0, 1.0, 1.0, 1.0, 1.0, 1.0, 1.0, 1.0, 1.0, 1.0, 1.0, 1.0, 1.0, 1.0, 1.0, 1.0, 1.0, 1.0, 1.0, 1.0, 1.0, 1.0, 1.0, 1.0, 1.0, 1.0, 1.0, 1.0, 1.0, 1.0, 1.0, 1.0, 1.0, 1.0, 1.0, 1.0, 1.0, 1.0, 1.0, 1.0, 1.0, 1.0, 1.0, 1.0, 1.0, 1.0, 1.0, 1.0, 1.0, 1.0, 1.0, 1.0, 1.0, 1.0, 1.0, 1.0, 1.0, 1.0, 1.0, 1.0, 1.0, 1.0, 1.0, 1.0, 1.0, 1.0, 1.0, 1.0, 1.0, 1.0, 1.0, 1.0, 1.0, 1.0, 1.0, 1.0, 1.0, 1.0, 1.0, 1.0, 1.0, 1.0, 1.0, 1.0, 1.0, 1.0, 1.0, 1.0, 1.0, 1.0, 1.0, 1.0, 1.0, 1.0, 1.0, 1.0, 1.0, 1.0, 1.0, 1.0, 1.0, 1.0, 1.0, 1.0, 1.0, 1.0, 1.0, 1.0, 1.0, 1.0, 1.0, 1.0, 1.0, 1.0, 1.0, 1.0, 1.0, 1.0, 1.0, 1.0, 1.0, 1.0, 1.0, 1.0, 1.0, 1.0, 1.0, 1.0, 1.0, 1.0, 1.0, 1.0, 1.0, 1.0, 1.0, 1.0, 1.0, 1.0, 1.0, 1.0, 1.0, 1.0, 1.0, 1.0, 1.0, 1.0, 1.0, 1.0, 1.0, 1.0, 1.0, 1.0, 1.0, 1.0, 1.0, 1.0, 1.0, 1.0, 1.0, 1.0, 1.0, 1.0, 1.0, 1.0, 1.0, 1.0, 1.0, 1.0, 1.0, 1.0, 1.0, 1.0, 1.0, 1.0, 1.0, 1.0, 1.0, 1.0, 1.0, 1.0, 1.0, 1.0, 1.0, 1.0, 1.0, 1.0, 1.0, 1.0, 1.0, 1.0, 1.0, 1.0, 1.0, 1.0, 1.0, 1.0, 1.0, 1.0, 1.0, 1.0, 1.0, 1.0, 1.0, 1.0, 1.0, 1.0, 1.0, 1.0, 1.0, 1.0, 1.0, 1.0, 1.0, 1.0, 1.0, 1.0, 1.0, 1.0, 1.0, 1.0, 1.0, 1.0, 1.0, 1.0, 1.0, 1.0, 1.0, 1.0, 1.0, 1.0, 1.0, 1.0, 1.0, 1.0, 1.0, 1.0, 1.0, 1.0, 1.0, 1.0, 1.0, 1.0, 1.0, 1.0, 1.0, 1.0, 1.0, 1.0, 1.0, 1.0, 1.0, 1.0, 1.0, 1.0, 1.0, 1.0, 1.0, 1.0, 1.0, 1.0, 1.0, 1.0, 1.0, 1.0, 1.0, 1.0, 1.0, 1.0, 1.0, 1.0, 1.0, 1.0, 1.0, 1.0, 1.0, 1.0, 1.0, 1.0, 1.0, 1.0, 1.0, 1.0, 1.0, 1.0, 1.0, 1.0, 1.0, 1.0, 1.0, 1.0, 1.0, 1.0, 1.0, 1.0, 1.0, 1.0, 1.0, 1.0, 1.0, 1.0, 1.0, 1.0, 1.0, 1.0, 1.0, 1.0, 1.0, 1.0, 1.0, 1.0, 1.0, 1.0, 1.0, 1.0, 1.0, 1.0, 1.0, 1.0, 1.0, 1.0, 1.0, 1.0, 1.0, 1.0, 1.0, 1.0, 1.0, 1.0, 1.0, 1.0, 1.0, 1.0, 1.0, 1.0, 1.0, 1.0, 1.0, 1.0, 1.0, 1.0, 1.0, 1.0, 1.0, 1.0, 1.0, 1.0, 1.0, 1.0, 1.0, 1.0, 1.0, 1.0, 1.0, 1.0, 1.0, 1.0, 1.0, 1.0, 1.0, 1.0, 1.0, 1.0, 1.0, 1.0, 1.0, 1.0, 1.0, 1.0, 1.0, 1.0, 1.0, 1.0, 1.0, 1.0, 1.0, 1.0, 1.0, 1.0, 1.0, 1.0, 1.0, 1.0, 1.0, 1.0, 1.0, 1.0, 1.0, 1.0, 1.0, 1.0, 1.0, 1.0, 1.0, 1.0, 1.0, 1.0, 1.0, 1.0, 1.0, 1.0, 1.0, 1.0, 1.0, 1.0, 1.0, 1.0, 1.0, 1.0, 1.0, 1.0, 1.0, 1.0, 1.0, 1.0, 1.0, 1.0, 1.0, 1.0, 1.0, 1.0, 1.0, 1.0, 1.0, 1.0, 1.0, 1.0, 1.0, 1.0, 1.0, 1.0, 1.0, 1.0, 1.0, 1.0, 1.0, 1.0, 1.0, 1.0, 1.0, 1.0, 1.0, 1.0, 1.0, 1.0, 1.0, 1.0, 1.0, 1.0, 1.0, 1.0, 1.0, 1.0, 1.0, 1.0, 1.0, 1.0, 1.0, 1.0, 1.0, 1.0, 1.0, 1.0, 1.0, 1.0, 1.0, 1.0, 1.0, 1.0, 1.0, 1.0, 1.0, 1.0, 1.0, 1.0, 1.0, 1.0, 1.0, 1.0, 1.0, 1.0, 1.0, 1.0, 1.0, 1.0, 1.0, 1.0, 1.0, 1.0, 1.0, 1.0, 1.0, 1.0, 1.0, 1.0, 1.0, 1.0, 1.0, 1.0, 1.0, 1.0, 1.0, 1.0, 1.0, 1.0, 1.0, 1.0, 1.0, 1.0, 1.0, 1.0, 1.0, 1.0, 1.0, 1.0, 1.0, 1.0, 1.0, 1.0, 1.0, 1.0, 1.0, 1.0, 1.0, 1.0, 1.0, 1.0, 1.0, 1.0, 1.0, 1.0, 1.0, 1.0, 1.0, 1.0, 1.0, 1.0, 1.0, 1.0, 1.0, 1.0, 1.0, 1.0, 1.0, 1.0, 1.0, 1.0, 1.0, 1.0, 1.0, 1.0, 1.0, 1.0, 1.0, 1.0, 1.0, 1.0, 1.0, 1.0, 1.0, 1.0, 1.0, 1.0, 1.0, 1.0, 1.0, 1.0, 1.0, 1.0, 1.0, 1.0, 1.0, 1.0, 1.0, 1.0, 1.0, 1.0, 1.0, 1.0, 1.0, 1.0, 1.0, 1.0, 1.0, 1.0, 1.0, 1.0, 1.0, 1.0, 1.0, 1.0, 1.0, 1.0, 1.0, 1.0, 1.0, 1.0, 1.0, 1.0, 1.0, 1.0, 1.0, 1.0, 1.0, 1.0, 1.0, 1.0, 1.0, 1.0, 1.0, 1.0, 1.0, 1.0, 1.0, 1.0, 1.0, 1.0, 1.0, 1.0, 1.0, 1.0, 1.0, 1.0, 1.0, 1.0, 1.0, 1.0, 1.0, 1.0, 1.0, 1.0, 1.0, 1.0, 1.0, 1.0, 1.0, 1.0, 1.0, 1.0, 1.0, 1.0, 1.0, 1.0, 1.0, 1.0, 1.0, 1.0, 1.0, 1.0, 1.0, 1.0, 1.0, 1.0, 1.0, 1.0, 1.0, 1.0, 1.0, 1.0, 1.0, 1.0, 1.0, 1.0, 1.0, 1.0, 1.0, 1.0, 1.0, 1.0, 1.0, 1.0, 1.0, 1.0, 1.0, 1.0, 1.0, 1.0, 1.0, 1.0, 1.0, 1.0, 1.0, 1.0, 1.0, 1.0, 1.0, 1.0, 1.0, 1.0, 1.0, 1.0, 1.0, 1.0, 1.0, 1.0, 1.0, 1.0, 1.0, 1.0, 1.0, 1.0, 1.0, 1.0, 1.0, 1.0, 1.0, 1.0, 1.0, 1.0, 1.0, 1.0, 1.0, 1.0, 1.0, 1.0, 1.0, 1.0, 1.0, 1.0, 1.0, 1.0, 1.0, 1.0, 1.0, 1.0, 1.0, 1.0, 1.0, 1.0, 1.0, 1.0, 1.0, 1.0, 1.0, 1.0, 1.0, 1.0, 1.0, 1.0, 1.0, 1.0, 1.0, 1.0, 1.0, 1.0, 1.0, 1.0, 1.0, 1.0, 1.0, 1.0, 1.0, 1.0, 1.0, 1.0, 1.0, 1.0, 1.0, 1.0, 1.0, 1.0, 1.0, 1.0, 1.0, 1.0, 1.0, 1.0, 1.0, 1.0, 1.0, 1.0, 1.0, 1.0, 1.0, 1.0, 1.0, 1.0, 1.0, 1.0, 1.0, 1.0, 1.0, 1.0, 1.0, 1.0, 1.0, 1.0, 1.0, 1.0, 1.0, 1.0, 1.0, 1.0, 1.0, 1.0, 1.0, 1.0, 1.0, 1.0, 1.0, 1.0, 1.0, 1.0, 1.0, 1.0, 1.0, 1.0, 1.0, 1.0, 1.0, 1.0, 1.0, 1.0, 1.0, 1.0, 1.0, 1.0, 1.0, 1.0, 1.0, 1.0, 1.0, 1.0, 1.0, 1.0, 1.0, 1.0, 1.0, 1.0, 1.0, 1.0, 1.0, 1.0, 1.0, 1.0, 1.0, 1.0, 1.0, 1.0, 1.0, 1.0, 1.0, 1.0, 1.0, 1.0, 1.0, 1.0, 1.0, 1.0, 1.0, 1.0, 1.0, 1.0, 1.0, 1.0, 1.0, 1.0, 1.0, 1.0, 1.0, 1.0, 1.0, 1.0, 1.0, 1.0, 1.0, 1.0, 1.0, 1.0, 1.0, 1.0, 1.0, 1.0, 1.0, 1.0, 1.0, 1.0, 1.0, 1.0, 1.0, 1.0, 1.0, 1.0, 1.0, 1.0, 1.0, 1.0, 1.0, 1.0, 1.0, 1.0, 1.0, 1.0, 1.0, 1.0, 1.0, 1.0, 1.0, 1.0, 1.0, 1.0, 1.0, 1.0, 1.0, 1.0, 1.0, 1.0, 1.0, 1.0, 1.0, 1.0, 1.0, 1.0, 1.0, 1.0, 1.0, 1.0, 1.0, 1.0, 1.0, 1.0, 1.0, 1.0, 1.0, 1.0, 1.0, 1.0, 1.0, 1.0, 1.0, 1.0, 1.0, 1.0, 1.0, 1.0, 1.0, 1.0, 1.0, 1.0, 1.0, 1.0, 1.0, 1.0, 1.0, 1.0, 1.0, 1.0, 1.0, 1.0, 1.0, 1.0, 1.0, 1.0, 1.0, 1.0, 1.0, 1.0, 1.0, 1.0, 1.0, 1.0, 1.0, 1.0, 1.0, 1.0, 1.0, 1.0, 1.0, 1.0, 1.0, 1.0, 1.0, 1.0, 1.0, 1.0, 1.0, 1.0, 1.0, 1.0, 1.0, 1.0, 1.0, 1.0, 1.0, 1.0, 1.0, 1.0, 1.0, 1.0, 1.0, 1.0, 1.0, 1.0, 1.0, 1.0, 1.0, 1.0, 1.0, 1.0, 1.0, 1.0, 1.0, 1.0, 1.0, 1.0, 1.0, 1.0, 1.0, 1.0, 1.0, 1.0, 1.0, 1.0, 1.0, 1.0, 1.0, 1.0, 1.0, 1.0, 1.0, 1.0, 1.0, 1.0, 1.0, 1.0, 1.0, 1.0, 1.0, 1.0, 1.0, 1.0, 1.0, 1.0, 1.0, 1.0, 1.0, 1.0, 1.0, 1.0, 1.0, 1.0, 1.0, 1.0, 1.0, 1.0, 1.0, 1.0, 1.0, 1.0, 1.0, 1.0, 1.0, 1.0, 1.0, 1.0, 1.0, 1.0, 1.0, 1.0, 1.0, 1.0, 1.0, 1.0, 1.0, 1.0, 1.0, 1.0, 1.0, 1.0, 1.0, 1.0, 1.0, 1.0, 1.0, 1.0, 1.0, 1.0, 1.0, 1.0, 1.0, 1.0, 1.0, 1.0, 1.0, 1.0, 1.0, 1.0, 1.0, 1.0, 1.0, 1.0, 1.0, 1.0, 1.0, 1.0, 1.0, 1.0, 1.0, 1.0, 1.0, 1.0, 1.0, 1.0, 1.0, 1.0, 1.0, 1.0, 1.0, 1.0, 1.0, 1.0, 1.0, 1.0, 1.0, 1.0, 1.0, 1.0, 1.0, 1.0, 1.0, 1.0, 1.0, 1.0, 1.0, 1.0, 1.0, 1.0, 1.0, 1.0, 1.0, 1.0, 1.0, 1.0, 1.0, 1.0, 1.0, 1.0, 1.0, 1.0, 1.0, 1.0, 1.0, 1.0, 1.0, 1.0, 1.0, 1.0, 1.0, 1.0, 1.0, 1.0, 1.0, 1.0, 1.0, 1.0, 1.0, 1.0, 1.0, 1.0, 1.0, 1.0, 1.0, 1.0, 1.0, 1.0, 1.0, 1.0, 1.0, 1.0, 1.0, 1.0, 1.0, 1.0, 1.0, 1.0, 1.0, 1.0, 1.0, 1.0, 1.0, 1.0, 1.0, 1.0, 1.0, 1.0, 1.0, 1.0, 1.0, 1.0, 1.0, 1.0, 1.0, 1.0, 1.0, 1.0, 1.0, 1.0, 1.0, 1.0, 1.0, 1.0, 1.0, 1.0, 1.0, 1.0, 1.0, 1.0, 1.0, 1.0, 1.0, 1.0, 1.0, 1.0, 1.0, 1.0, 1.0, 1.0, 1.0, 1.0, 1.0, 1.0, 1.0, 1.0, 1.0, 1.0, 1.0, 1.0, 1.0, 1.0, 1.0, 1.0, 1.0, 1.0, 1.0, 1.0, 1.0, 1.0, 1.0, 1.0, 1.0, 1.0, 1.0, 1.0, 1.0, 1.0, 1.0, 1.0, 1.0, 1.0, 1.0, 1.0, 1.0, 1.0, 1.0, 1.0, 1.0, 1.0, 1.0, 1.0, 1.0, 1.0, 1.0, 1.0, 1.0, 1.0, 1.0, 1.0, 1.0, 1.0, 1.0, 1.0, 1.0, 1.0, 1.0, 1.0, 1.0, 1.0, 1.0, 1.0, 1.0, 1.0, 1.0, 1.0, 1.0, 1.0, 1.0, 1.0, 1.0, 1.0, 1.0, 1.0, 1.0, 1.0, 1.0, 1.0, 1.0, 1.0, 1.0, 1.0, 1.0, 1.0, 1.0, 1.0, 1.0, 1.0, 1.0, 1.0, 1.0, 1.0, 1.0, 1.0, 1.0, 1.0, 1.0, 1.0, 1.0, 1.0, 1.0, 1.0, 1.0, 1.0, 1.0, 1.0, 1.0, 1.0, 1.0, 1.0, 1.0, 1.0, 1.0, 1.0, 1.0, 1.0, 1.0, 1.0, 1.0, 1.0, 1.0, 1.0, 1.0, 1.0, 1.0, 1.0, 1.0, 1.0, 1.0, 1.0, 1.0, 1.0, 1.0, 1.0, 1.0, 1.0, 1.0, 1.0, 1.0, 1.0, 1.0, 1.0, 1.0, 1.0, 1.0, 1.0, 1.0, 1.0, 1.0, 1.0, 1.0, 1.0, 1.0, 1.0, 1.0, 1.0, 1.0, 1.0, 1.0, 1.0, 1.0, 1.0, 1.0, 1.0, 1.0, 1.0, 1.0, 1.0, 1.0, 1.0, 1.0, 1.0, 1.0, 1.0, 1.0, 1.0, 1.0, 1.0, 1.0, 1.0, 1.0, 1.0, 1.0, 1.0, 1.0, 1.0, 1.0, 1.0, 1.0, 1.0, 1.0, 1.0, 1.0, 1.0, 1.0, 1.0, 1.0, 1.0, 1.0, 1.0, 1.0, 1.0, 1.0, 1.0, 1.0, 1.0, 1.0, 1.0, 1.0, 1.0, 1.0, 1.0, 1.0, 1.0, 1.0, 1.0, 1.0, 1.0, 1.0, 1.0, 1.0, 1.0, 1.0, 1.0, 1.0, 1.0, 1.0, 1.0, 1.0, 1.0, 1.0, 1.0, 1.0, 1.0, 1.0, 1.0, 1.0, 1.0, 1.0, 1.0, 1.0, 1.0, 1.0, 1.0, 1.0, 1.0, 1.0, 1.0, 1.0, 1.0, 1.0, 1.0, 1.0, 1.0, 1.0, 1.0, 1.0, 1.0, 1.0, 1.0, 1.0, 1.0, 1.0, 1.0, 1.0, 1.0, 1.0, 1.0, 1.0, 1.0, 1.0, 1.0, 1.0, 1.0, 1.0, 1.0, 1.0, 1.0, 1.0, 1.0, 1.0, 1.0, 1.0, 1.0, 1.0, 1.0, 1.0, 1.0, 1.0, 1.0, 1.0, 1.0, 1.0, 1.0, 1.0, 1.0, 1.0, 1.0, 1.0, 1.0, 1.0, 1.0, 1.0, 1.0, 1.0, 1.0, 1.0, 1.0, 1.0, 1.0, 1.0, 1.0, 1.0, 1.0, 1.0, 1.0, 1.0, 1.0, 1.0, 1.0, 1.0, 1.0, 1.0, 1.0, 1.0, 1.0, 1.0, 1.0, 1.0, 1.0, 1.0, 1.0, 1.0, 1.0, 1.0, 1.0, 1.0, 1.0, 1.0, 1.0, 1.0, 1.0, 1.0, 1.0, 1.0, 1.0, 1.0, 1.0, 1.0, 1.0, 1.0, 1.0, 1.0, 1.0, 1.0, 1.0, 1.0, 1.0, 1.0, 1.0, 1.0, 1.0, 1.0, 1.0, 1.0, 1.0, 1.0, 1.0, 1.0, 1.0, 1.0, 1.0, 1.0, 1.0, 1.0, 1.0, 1.0, 1.0, 1.0, 1.0, 1.0, 1.0, 1.0, 1.0, 1.0, 1.0, 1.0, 1.0, 1.0, 1.0, 1.0, 1.0, 1.0, 1.0, 1.0, 1.0, 1.0, 1.0, 1.0, 1.0, 1.0, 1.0, 1.0, 1.0, 1.0, 1.0, 1.0, 1.0, 1.0, 1.0, 1.0, 1.0, 1.0, 1.0, 1.0, 1.0, 1.0, 1.0, 1.0, 1.0, 1.0, 1.0, 1.0, 1.0, 1.0, 1.0, 1.0, 1.0, 1.0, 1.0, 1.0, 1.0, 1.0, 1.0, 1.0, 1.0, 1.0, 1.0, 1.0, 1.0, 1.0, 1.0, 1.0, 1.0, 1.0, 1.0, 1.0, 1.0, 1.0, 1.0, 1.0, 1.0, 1.0, 1.0, 1.0, 1.0, 1.0, 1.0, 1.0, 1.0, 1.0, 1.0, 1.0, 1.0, 1.0, 1.0, 1.0, 1.0, 1.0, 1.0, 1.0, 1.0, 1.0, 1.0, 1.0, 1.0, 1.0, 1.0, 1.0, 1.0, 1.0, 1.0, 1.0, 1.0, 1.0, 1.0, 1.0, 1.0, 1.0, 1.0, 1.0, 1.0, 1.0, 1.0, 1.0, 1.0, 1.0, 1.0, 1.0, 1.0, 1.0, 1.0, 1.0, 1.0, 1.0, 1.0, 1.0, 1.0, 1.0, 1.0, 1.0, 1.0, 1.0, 1.0, 1.0, 1.0, 1.0, 1.0, 1.0, 1.0, 1.0, 1.0, 1.0, 1.0, 1.0, 1.0, 1.0, 1.0, 1.0, 1.0, 1.0, 1.0, 1.0, 1.0, 1.0, 1.0, 1.0, 1.0, 1.0, 1.0, 1.0, 1.0, 1.0, 1.0, 1.0, 1.0, 1.0, 1.0, 1.0, 1.0, 1.0, 1.0, 1.0, 1.0, 1.0, 1.0, 1.0, 1.0, 1.0, 1.0, 1.0, 1.0, 1.0, 1.0, 1.0, 1.0, 1.0, 1.0, 1.0, 1.0, 1.0, 1.0, 1.0, 1.0, 1.0, 1.0, 1.0, 1.0, 1.0, 1.0, 1.0, 1.0, 1.0, 1.0, 1.0, 1.0, 1.0, 1.0, 1.0, 1.0, 1.0, 1.0, 1.0, 1.0, 1.0, 1.0, 1.0, 1.0, 1.0, 1.0, 1.0, 1.0, 1.0, 1.0, 1.0, 1.0, 1.0, 1.0, 1.0, 1.0, 1.0, 1.0, 1.0, 1.0, 1.0, 1.0, 1.0, 1.0, 1.0, 1.0, 1.0, 1.0, 1.0, 1.0, 1.0, 1.0, 1.0, 1.0, 1.0, 1.0, 1.0, 1.0, 1.0, 1.0, 1.0, 1.0, 1.0, 1.0, 1.0, 1.0, 1.0, 1.0, 1.0, 1.0, 1.0, 1.0, 1.0, 1.0, 1.0, 1.0, 1.0, 1.0, 1.0, 1.0, 1.0, 1.0, 1.0, 1.0, 1.0, 1.0, 1.0, 1.0, 1.0, 1.0, 1.0, 1.0, 1.0, 1.0, 1.0, 1.0, 1.0, 1.0, 1.0, 1.0, 1.0, 1.0, 1.0, 1.0])
me_cube.materials.append(mat_holz)
me_cube.materials.append(mat_material_001)
me_cube.materials.append(mat_material_002)
me_cube.update()
me_cube_003 = bpy.data.meshes.new('Cube.003')
me_cube_003.from_pydata([(-0.2138, 1.193e-10, 2.341), (-0.1512, -0.1512, 2.341), (-0.1512, 0.1512, 2.341), (2.082e-09, 0.2138, 2.341), (0.1512, 0.1512, 2.341), (0.2138, 1.193e-10, 2.341), (0.1512, -0.1512, 2.341), (2.082e-09, -0.2138, 2.341), (-0.2138, 1.193e-10, 2.234), (-0.1512, -0.1512, 2.234), (-0.1512, 0.1512, 2.234), (2.082e-09, 0.2138, 2.234), (0.1512, 0.1512, 2.234), (0.2138, 1.193e-10, 2.234), (0.1512, -0.1512, 2.234), (2.082e-09, -0.2138, 2.234), (-0.1861, -0.1861, 2.341), (-0.2632, 1.193e-10, 2.341), (-0.1861, 0.1861, 2.341), (2.082e-09, 0.2632, 2.341), (0.1861, -0.1861, 2.341), (2.082e-09, -0.2632, 2.341), (0.2632, 1.193e-10, 2.341), (0.1861, 0.1861, 2.341), (-0.1861, -0.1861, 2.234), (-0.2632, 1.193e-10, 2.234), (-0.1861, 0.1861, 2.234), (2.082e-09, 0.2632, 2.234), (0.1861, -0.1861, 2.234), (2.082e-09, -0.2632, 2.234), (0.2632, 1.193e-10, 2.234), (0.1861, 0.1861, 2.234)], [], [(4, 12, 11, 3), (2, 10, 8, 0), (7, 15, 14, 6), (0, 8, 9, 1), (5, 13, 12, 4), (6, 14, 13, 5), (1, 9, 15, 7), (3, 11, 10, 2), (23, 19, 27, 31), (18, 17, 25, 26), (21, 20, 28, 29), (17, 16, 24, 25), (22, 23, 31, 30), (20, 22, 30, 28), (16, 21, 29, 24), (19, 18, 26, 27), (5, 4, 23, 22), (0, 1, 16, 17), (12, 13, 30, 31), (9, 8, 25, 24), (3, 2, 18, 19), (10, 11, 27, 26), (7, 6, 20, 21), (14, 15, 29, 28), (1, 7, 21, 16), (15, 9, 24, 29), (2, 0, 17, 18), (8, 10, 26, 25), (6, 5, 22, 20), (13, 14, 28, 30), (4, 3, 19, 23), (11, 12, 31, 27)])
me_cube_003.polygons.foreach_set('use_smooth', [True] * 32)
me_cube_003.polygons.foreach_set('material_index', [2, 2, 2, 2, 2, 2, 2, 2, 2, 2, 2, 2, 2, 2, 2, 2, 2, 2, 2, 2, 2, 2, 2, 2, 2, 2, 2, 2, 2, 2, 2, 2])
_uv = me_cube_003.uv_layers.new(name='UVMap')
_uv.uv.foreach_set('vector', [0.0, 0.0, 0.0, 0.0, 0.0, 0.0, 0.0, 0.0, 0.0, 0.0, 0.0, 0.0, 0.0, 0.0, 0.0, 0.0, 0.0, 0.0, 0.0, 0.0, 0.0, 0.0, 0.0, 0.0, 0.0, 0.0, 0.0, 0.0, 0.0, 0.0, 0.0, 0.0, 0.0, 0.0, 0.0, 0.0, 0.0, 0.0, 0.0, 0.0, 0.0, 0.0, 0.0, 0.0, 0.0, 0.0, 0.0, 0.0, 0.0, 0.0, 0.0, 0.0, 0.0, 0.0, 0.0, 0.0, 0.0, 0.0, 0.0, 0.0, 0.0, 0.0, 0.0, 0.0, 0.0, 0.0, 0.0, 0.0, 0.0, 0.0, 0.0, 0.0, 0.0, 0.0, 0.0, 0.0, 0.0, 0.0, 0.0, 0.0, 0.0, 0.0, 0.0, 0.0, 0.0, 0.0, 0.0, 0.0, 0.0, 0.0, 0.0, 0.0, 0.0, 0.0, 0.0, 0.0, 0.0, 0.0, 0.0, 0.0, 0.0, 0.0, 0.0, 0.0, 0.0, 0.0, 0.0, 0.0, 0.0, 0.0, 0.0, 0.0, 0.0, 0.0, 0.0, 0.0, 0.0, 0.0, 0.0, 0.0, 0.0, 0.0, 0.0, 0.0, 0.0, 0.0, 0.0, 0.0, 0.0, 0.0, 0.0, 0.0, 0.0, 0.0, 0.0, 0.0, 0.0, 0.0, 0.0, 0.0, 0.0, 0.0, 0.0, 0.0, 0.0, 0.0, 0.0, 0.0, 0.0, 0.0, 0.0, 0.0, 0.0, 0.0, 0.0, 0.0, 0.0, 0.0, 0.0, 0.0, 0.0, 0.0, 0.0, 0.0, 0.0, 0.0, 0.0, 0.0, 0.0, 0.0, 0.0, 0.0, 0.0, 0.0, 0.0, 0.0, 0.0, 0.0, 0.0, 0.0, 0.0, 0.0, 0.0, 0.0, 0.0, 0.0, 0.0, 0.0, 0.0, 0.0, 0.0, 0.0, 0.0, 0.0, 0.0, 0.0, 0.0, 0.0, 0.0, 0.0, 0.0, 0.0, 0.0, 0.0, 0.0, 0.0, 0.0, 0.0, 0.0, 0.0, 0.0, 0.0, 0.0, 0.0, 0.0, 0.0, 0.0, 0.0, 0.0, 0.0, 0.0, 0.0, 0.0, 0.0, 0.0, 0.0, 0.0, 0.0, 0.0, 0.0, 0.0, 0.0, 0.0, 0.0, 0.0, 0.0, 0.0, 0.0, 0.0, 0.0, 0.0, 0.0, 0.0, 0.0, 0.0, 0.0, 0.0, 0.0, 0.0, 0.0, 0.0, 0.0, 0.0, 0.0, 0.0, 0.0])
_ca = me_cube_003.color_attributes.new('Col', 'BYTE_COLOR', 'CORNER')
_ca.data.foreach_set('color', [1.0, 1.0, 1.0, 1.0, 1.0, 1.0, 1.0, 1.0, 1.0, 1.0, 1.0, 1.0, 1.0, 1.0, 1.0, 1.0, 1.0, 1.0, 1.0, 1.0, 1.0, 1.0, 1.0, 1.0, 1.0, 1.0, 1.0, 1.0, 1.0, 1.0, 1.0, 1.0, 0.7758, 0.7758, 0.7758, 1.0, 0.1329, 0.1329, 0.1329, 1.0, 0.08438, 0.08438, 0.08438, 1.0, 0.002428, 0.002428, 0.002428, 1.0, 1.0, 1.0, 1.0, 1.0, 1.0, 1.0, 1.0, 1.0, 1.0, 1.0, 1.0, 1.0, 1.0, 1.0, 1.0, 1.0, 0.9734, 0.9734, 0.9734, 1.0, 0.5583, 0.5583, 0.5583, 1.0, 1.0, 1.0, 1.0, 1.0, 1.0, 1.0, 1.0, 1.0, 0.002428, 0.002428, 0.002428, 1.0, 0.08438, 0.08438, 0.08438, 1.0, 0.5583, 0.5583, 0.5583, 1.0, 0.9734, 0.9734, 0.9734, 1.0, 1.0, 1.0, 1.0, 1.0, 1.0, 1.0, 1.0, 1.0, 0.1329, 0.1329, 0.1329, 1.0, 0.7758, 0.7758, 0.7758, 1.0, 1.0, 1.0, 1.0, 1.0, 1.0, 1.0, 1.0, 1.0, 1.0, 1.0, 1.0, 1.0, 1.0, 1.0, 1.0, 1.0, 0.7157, 0.7157, 0.7157, 1.0, 0.8714, 0.8714, 0.8714, 1.0, 0.9823, 0.9823, 0.9823, 1.0, 0.9387, 0.9387, 0.9387, 1.0, 1.0, 1.0, 1.0, 1.0, 1.0, 1.0, 1.0, 1.0, 1.0, 1.0, 1.0, 1.0, 1.0, 1.0, 1.0, 1.0, 1.0, 1.0, 1.0, 1.0, 1.0, 1.0, 1.0, 1.0, 0.9911, 0.9911, 0.9911, 1.0, 1.0, 1.0, 1.0, 1.0, 1.0, 1.0, 1.0, 1.0, 1.0, 1.0, 1.0, 1.0, 1.0, 1.0, 1.0, 1.0, 1.0, 1.0, 1.0, 1.0, 1.0, 1.0, 1.0, 1.0, 0.7157, 0.7157, 0.7157, 1.0, 0.9387, 0.9387, 0.9387, 1.0, 0.5906, 0.5906, 0.5906, 1.0, 1.0, 1.0, 1.0, 1.0, 1.0, 1.0, 1.0, 1.0, 0.5906, 0.5906, 0.5906, 1.0, 0.9911, 0.9911, 0.9911, 1.0, 1.0, 1.0, 1.0, 1.0, 1.0, 1.0, 1.0, 1.0, 1.0, 1.0, 1.0, 1.0, 1.0, 1.0, 1.0, 1.0, 0.8714, 0.8714, 0.8714, 1.0, 1.0, 1.0, 1.0, 1.0, 1.0, 1.0, 1.0, 1.0, 0.9823, 0.9823, 0.9823, 1.0, 0.9734, 0.9734, 0.9734, 1.0, 1.0, 1.0, 1.0, 1.0, 0.7157, 0.7157, 0.7157, 1.0, 1.0, 1.0, 1.0, 1.0, 1.0, 1.0, 1.0, 1.0, 1.0, 1.0, 1.0, 1.0, 1.0, 1.0, 1.0, 1.0, 1.0, 1.0, 1.0, 1.0, 1.0, 1.0, 1.0, 1.0, 0.5583, 0.5583, 0.5583, 1.0, 0.5906, 0.5906, 0.5906, 1.0, 0.9387, 0.9387, 0.9387, 1.0, 1.0, 1.0, 1.0, 1.0, 1.0, 1.0, 1.0, 1.0, 1.0, 1.0, 1.0, 1.0, 1.0, 1.0, 1.0, 1.0, 1.0, 1.0, 1.0, 1.0, 1.0, 1.0, 1.0, 1.0, 1.0, 1.0, 1.0, 1.0, 0.8714, 0.8714, 0.8714, 1.0, 1.0, 1.0, 1.0, 1.0, 1.0, 1.0, 1.0, 1.0, 0.9823, 0.9823, 0.9823, 1.0, 1.0, 1.0, 1.0, 1.0, 0.7758, 0.7758, 0.7758, 1.0, 0.002428, 0.002428, 0.002428, 1.0, 1.0, 1.0, 1.0, 1.0, 1.0, 1.0, 1.0, 1.0, 0.08438, 0.08438, 0.08438, 1.0, 0.1329, 0.1329, 0.1329, 1.0, 1.0, 1.0, 1.0, 1.0, 0.9911, 0.9911, 0.9911, 1.0, 1.0, 1.0, 1.0, 1.0, 0.7758, 0.7758, 0.7758, 1.0, 1.0, 1.0, 1.0, 1.0, 1.0, 1.0, 1.0, 1.0, 0.1329, 0.1329, 0.1329, 1.0, 1.0, 1.0, 1.0, 1.0, 1.0, 1.0, 1.0, 1.0, 1.0, 1.0, 1.0, 1.0, 1.0, 1.0, 1.0, 1.0, 1.0, 1.0, 1.0, 1.0, 1.0, 1.0, 1.0, 1.0, 1.0, 1.0, 1.0, 1.0, 1.0, 1.0, 1.0, 1.0, 1.0, 1.0, 1.0, 1.0, 1.0, 1.0, 1.0, 1.0, 1.0, 1.0, 1.0, 1.0, 0.002428, 0.002428, 0.002428, 1.0, 0.9734, 0.9734, 0.9734, 1.0, 1.0, 1.0, 1.0, 1.0, 1.0, 1.0, 1.0, 1.0, 0.5583, 0.5583, 0.5583, 1.0, 0.08438, 0.08438, 0.08438, 1.0, 0.9911, 0.9911, 0.9911, 1.0, 0.5906, 0.5906, 0.5906, 1.0, 1.0, 1.0, 1.0, 1.0, 1.0, 1.0, 1.0, 1.0, 0.8714, 0.8714, 0.8714, 1.0, 0.7157, 0.7157, 0.7157, 1.0, 1.0, 1.0, 1.0, 1.0, 1.0, 1.0, 1.0, 1.0, 0.9387, 0.9387, 0.9387, 1.0, 0.9823, 0.9823, 0.9823, 1.0])
me_cube_003.materials.append(mat_holz)
me_cube_003.materials.append(mat_material_001)
me_cube_003.materials.append(mat_material_002)
me_cube_003.update()
me_cylinder_001 = bpy.data.meshes.new('Cylinder.001')
me_cylinder_001.from_pydata([(0.0, 1.0, -1.0), (0.0, 1.0, 1.0), (0.7071, 0.7071, -1.0), (0.7071, 0.7071, 1.0), (1.0, 0.0, -1.0), (1.0, 0.0, 1.0), (0.7071, -0.7071, -1.0), (0.7071, -0.7071, 1.0), (0.0, -1.0, -1.0), (0.0, -1.0, 1.0), (-0.7071, -0.7071, -1.0), (-0.7071, -0.7071, 1.0), (-1.0, 0.0, -1.0), (-1.0, 0.0, 1.0), (-0.7071, 0.7071, -1.0), (-0.7071, 0.7071, 1.0), (-2.302, 2.32, 0.9915), (-3.085, 1.087, 1.008), (-2.445, 2.009, 1.026), (-1.432, 2.625, 1.04), (-0.2014, 2.841, 1.049), (1.06, 2.625, 1.05), (2.16, 2.009, 1.043), (2.931, 1.087, 1.03), (-3.142, 0.6278, 1.021), (-2.549, 1.16, 1.051), (-1.568, 1.516, 1.073), (-0.3488, 1.641, 1.085), (0.9238, 1.516, 1.083), (2.056, 1.16, 1.068), (2.875, 0.6278, 1.044), (-3.163, -2.717e-08, 1.026), (-2.587, -7.061e-08, 1.06), (-1.618, -6.702e-08, 1.086), (-0.4028, 3.193e-08, 1.098), (0.874, -6.728e-08, 1.095), (2.018, -7.107e-08, 1.078), (2.854, -2.778e-08, 1.049), (-3.142, -0.6278, 1.021), (-2.549, -1.16, 1.051), (-1.568, -1.516, 1.073), (-0.3488, -1.641, 1.085), (0.9238, -1.516, 1.083), (2.056, -1.16, 1.068), (2.875, -0.6278, 1.044), (-3.085, -1.087, 1.008), (-2.445, -2.009, 1.026), (-1.432, -2.625, 1.04), (-0.2014, -2.841, 1.049), (1.06, -2.625, 1.05), (2.16, -2.009, 1.043), (2.931, -1.087, 1.03), (-3.008, -1.256, 0.9888), (-2.302, -2.32, 0.9915), (-1.246, -3.031, 0.9954), (4.766e-06, -3.281, 1.0), (1.246, -3.031, 1.005), (2.303, -2.32, 1.009), (3.008, -1.256, 1.011), (-2.931, -1.087, 0.9702), (-2.16, -2.009, 0.957), (-1.06, -2.625, 0.9503), (0.2014, -2.841, 0.9512), (1.432, -2.625, 0.9595), (2.445, -2.009, 0.974), (3.085, -1.087, 0.9925), (-3.256, 1.523e-08, 0.9879), (-2.875, -0.6278, 0.9565), (-2.056, -1.16, 0.9317), (-0.9238, -1.516, 0.9173), (0.3488, -1.641, 0.9155), (1.568, -1.516, 0.9265), (2.549, -1.16, 0.9488), (3.142, -0.6278, 0.9788), (3.256, 1.457e-08, 1.012), (-2.854, -4.02e-08, 0.9515), (-2.018, 3.942e-07, 0.9224), (-0.874, -9.849e-08, 0.9052), (0.4028, -2.126e-09, 0.9024), (1.618, -9.874e-08, 0.9144), (2.587, 3.938e-07, 0.9395), (3.163, -4.081e-08, 0.9738), (-2.875, 0.6278, 0.9565), (-2.056, 1.16, 0.9317), (-0.9238, 1.516, 0.9173), (0.3488, 1.641, 0.9155), (1.568, 1.516, 0.9265), (2.549, 1.16, 0.9488), (3.142, 0.6278, 0.9788), (-2.931, 1.087, 0.9702), (-2.16, 2.009, 0.957), (-1.06, 2.625, 0.9503), (0.2014, 2.841, 0.9512), (1.432, 2.625, 0.9595), (2.445, 2.009, 0.974), (3.085, 1.087, 0.9925), (-3.008, 1.256, 0.9888), (-1.246, 3.031, 0.9954), (4.771e-06, 3.281, 1.0), (1.246, 3.031, 1.005), (2.303, 2.32, 1.009), (3.008, 1.256, 1.011)], [], [(0, 1, 3, 2), (2, 3, 5, 4), (4, 5, 7, 6), (6, 7, 9, 8), (8, 9, 11, 10), (10, 11, 13, 12), (3, 1, 15, 13, 11, 9, 7, 5), (12, 13, 15, 14), (14, 15, 1, 0), (0, 2, 4, 6, 8, 10, 12, 14), (101, 100, 22, 23), (99, 98, 20, 21), (97, 16, 18, 19), (96, 66, 17), (74, 101, 23), (100, 99, 21, 22), (98, 97, 19, 20), (16, 96, 17, 18), (19, 18, 25, 26), (17, 66, 24), (74, 23, 30), (22, 21, 28, 29), (20, 19, 26, 27), (18, 17, 24, 25), (23, 22, 29, 30), (21, 20, 27, 28), (74, 30, 37), (29, 28, 35, 36), (27, 26, 33, 34), (25, 24, 31, 32), (30, 29, 36, 37), (28, 27, 34, 35), (26, 25, 32, 33), (24, 66, 31), (32, 31, 38, 39), (37, 36, 43, 44), (35, 34, 41, 42), (33, 32, 39, 40), (31, 66, 38), (74, 37, 44), (36, 35, 42, 43), (34, 33, 40, 41), (44, 43, 50, 51), (42, 41, 48, 49), (40, 39, 46, 47), (38, 66, 45), (74, 44, 51), (43, 42, 49, 50), (41, 40, 47, 48), (39, 38, 45, 46), (45, 66, 52), (74, 51, 58), (50, 49, 56, 57), (48, 47, 54, 55), (46, 45, 52, 53), (51, 50, 57, 58), (49, 48, 55, 56), (47, 46, 53, 54), (57, 56, 63, 64), (55, 54, 61, 62), (53, 52, 59, 60), (58, 57, 64, 65), (56, 55, 62, 63), (54, 53, 60, 61), (52, 66, 59), (74, 58, 65), (65, 64, 72, 73), (63, 62, 70, 71), (61, 60, 68, 69), (59, 66, 67), (74, 65, 73), (64, 63, 71, 72), (62, 61, 69, 70), (60, 59, 67, 68), (71, 70, 78, 79), (69, 68, 76, 77), (67, 66, 75), (74, 73, 81), (72, 71, 79, 80), (70, 69, 77, 78), (68, 67, 75, 76), (73, 72, 80, 81), (74, 81, 88), (80, 79, 86, 87), (78, 77, 84, 85), (76, 75, 82, 83), (81, 80, 87, 88), (79, 78, 85, 86), (77, 76, 83, 84), (75, 66, 82), (85, 84, 91, 92), (83, 82, 89, 90), (88, 87, 94, 95), (86, 85, 92, 93), (84, 83, 90, 91), (82, 66, 89), (74, 88, 95), (87, 86, 93, 94), (95, 94, 100, 101), (93, 92, 98, 99), (91, 90, 16, 97), (89, 66, 96), (74, 95, 101), (94, 93, 99, 100), (92, 91, 97, 98), (90, 89, 96, 16)])
me_cylinder_001.polygons.foreach_set('use_smooth', [True] * 106)
_uv = me_cylinder_001.uv_layers.new(name='UVMap')
_uv.uv.foreach_set('vector', [1.0, 0.5, 1.0, 1.0, 0.875, 1.0, 0.875, 0.5, 0.875, 0.5, 0.875, 1.0, 0.75, 1.0, 0.75, 0.5, 0.75, 0.5, 0.75, 1.0, 0.625, 1.0, 0.625, 0.5, 0.625, 0.5, 0.625, 1.0, 0.5, 1.0, 0.5, 0.5, 0.5, 0.5, 0.5, 1.0, 0.375, 1.0, 0.375, 0.5, 0.375, 0.5, 0.375, 1.0, 0.25, 1.0, 0.25, 0.5, 0.4197, 0.4197, 0.25, 0.49, 0.08029, 0.4197, 0.01, 0.25, 0.08029, 0.08029, 0.25, 0.01, 0.4197, 0.08029, 0.49, 0.25, 0.25, 0.5, 0.25, 1.0, 0.125, 1.0, 0.125, 0.5, 0.125, 0.5, 0.125, 1.0, 0.0, 1.0, 0.0, 0.5, 0.75, 0.49, 0.9197, 0.4197, 0.99, 0.25, 0.9197, 0.08029, 0.75, 0.01, 0.5803, 0.08029, 0.51, 0.25, 0.5803, 0.4197, 0.75, 0.125, 0.75, 0.25, 0.6667, 0.25, 0.6667, 0.125, 0.75, 0.375, 0.75, 0.5, 0.6667, 0.5, 0.6667, 0.375, 0.75, 0.625, 0.75, 0.75, 0.6667, 0.75, 0.6667, 0.625, 0.75, 0.875, 0.7083, 1.0, 0.6667, 0.875, 0.7083, 0.0, 0.75, 0.125, 0.6667, 0.125, 0.75, 0.25, 0.75, 0.375, 0.6667, 0.375, 0.6667, 0.25, 0.75, 0.5, 0.75, 0.625, 0.6667, 0.625, 0.6667, 0.5, 0.75, 0.75, 0.75, 0.875, 0.6667, 0.875, 0.6667, 0.75, 0.6667, 0.625, 0.6667, 0.75, 0.5833, 0.75, 0.5833, 0.625, 0.6667, 0.875, 0.625, 1.0, 0.5833, 0.875, 0.625, 0.0, 0.6667, 0.125, 0.5833, 0.125, 0.6667, 0.25, 0.6667, 0.375, 0.5833, 0.375, 0.5833, 0.25, 0.6667, 0.5, 0.6667, 0.625, 0.5833, 0.625, 0.5833, 0.5, 0.6667, 0.75, 0.6667, 0.875, 0.5833, 0.875, 0.5833, 0.75, 0.6667, 0.125, 0.6667, 0.25, 0.5833, 0.25, 0.5833, 0.125, 0.6667, 0.375, 0.6667, 0.5, 0.5833, 0.5, 0.5833, 0.375, 0.5417, 0.0, 0.5833, 0.125, 0.5, 0.125, 0.5833, 0.25, 0.5833, 0.375, 0.5, 0.375, 0.5, 0.25, 0.5833, 0.5, 0.5833, 0.625, 0.5, 0.625, 0.5, 0.5, 0.5833, 0.75, 0.5833, 0.875, 0.5, 0.875, 0.5, 0.75, 0.5833, 0.125, 0.5833, 0.25, 0.5, 0.25, 0.5, 0.125, 0.5833, 0.375, 0.5833, 0.5, 0.5, 0.5, 0.5, 0.375, 0.5833, 0.625, 0.5833, 0.75, 0.5, 0.75, 0.5, 0.625, 0.5833, 0.875, 0.5417, 1.0, 0.5, 0.875, 0.5, 0.75, 0.5, 0.875, 0.4167, 0.875, 0.4167, 0.75, 0.5, 0.125, 0.5, 0.25, 0.4167, 0.25, 0.4167, 0.125, 0.5, 0.375, 0.5, 0.5, 0.4167, 0.5, 0.4167, 0.375, 0.5, 0.625, 0.5, 0.75, 0.4167, 0.75, 0.4167, 0.625, 0.5, 0.875, 0.4583, 1.0, 0.4167, 0.875, 0.4583, 0.0, 0.5, 0.125, 0.4167, 0.125, 0.5, 0.25, 0.5, 0.375, 0.4167, 0.375, 0.4167, 0.25, 0.5, 0.5, 0.5, 0.625, 0.4167, 0.625, 0.4167, 0.5, 0.4167, 0.125, 0.4167, 0.25, 0.3333, 0.25, 0.3333, 0.125, 0.4167, 0.375, 0.4167, 0.5, 0.3333, 0.5, 0.3333, 0.375, 0.4167, 0.625, 0.4167, 0.75, 0.3333, 0.75, 0.3333, 0.625, 0.4167, 0.875, 0.375, 1.0, 0.3333, 0.875, 0.375, 0.0, 0.4167, 0.125, 0.3333, 0.125, 0.4167, 0.25, 0.4167, 0.375, 0.3333, 0.375, 0.3333, 0.25, 0.4167, 0.5, 0.4167, 0.625, 0.3333, 0.625, 0.3333, 0.5, 0.4167, 0.75, 0.4167, 0.875, 0.3333, 0.875, 0.3333, 0.75, 0.3333, 0.875, 0.2917, 1.0, 0.25, 0.875, 0.2917, 0.0, 0.3333, 0.125, 0.25, 0.125, 0.3333, 0.25, 0.3333, 0.375, 0.25, 0.375, 0.25, 0.25, 0.3333, 0.5, 0.3333, 0.625, 0.25, 0.625, 0.25, 0.5, 0.3333, 0.75, 0.3333, 0.875, 0.25, 0.875, 0.25, 0.75, 0.3333, 0.125, 0.3333, 0.25, 0.25, 0.25, 0.25, 0.125, 0.3333, 0.375, 0.3333, 0.5, 0.25, 0.5, 0.25, 0.375, 0.3333, 0.625, 0.3333, 0.75, 0.25, 0.75, 0.25, 0.625, 0.25, 0.25, 0.25, 0.375, 0.1667, 0.375, 0.1667, 0.25, 0.25, 0.5, 0.25, 0.625, 0.1667, 0.625, 0.1667, 0.5, 0.25, 0.75, 0.25, 0.875, 0.1667, 0.875, 0.1667, 0.75, 0.25, 0.125, 0.25, 0.25, 0.1667, 0.25, 0.1667, 0.125, 0.25, 0.375, 0.25, 0.5, 0.1667, 0.5, 0.1667, 0.375, 0.25, 0.625, 0.25, 0.75, 0.1667, 0.75, 0.1667, 0.625, 0.25, 0.875, 0.2083, 1.0, 0.1667, 0.875, 0.2083, 0.0, 0.25, 0.125, 0.1667, 0.125, 0.1667, 0.125, 0.1667, 0.25, 0.08333, 0.25, 0.08333, 0.125, 0.1667, 0.375, 0.1667, 0.5, 0.08333, 0.5, 0.08333, 0.375, 0.1667, 0.625, 0.1667, 0.75, 0.08333, 0.75, 0.08333, 0.625, 0.1667, 0.875, 0.125, 1.0, 0.08333, 0.875, 0.125, 0.0, 0.1667, 0.125, 0.08333, 0.125, 0.1667, 0.25, 0.1667, 0.375, 0.08333, 0.375, 0.08333, 0.25, 0.1667, 0.5, 0.1667, 0.625, 0.08333, 0.625, 0.08333, 0.5, 0.1667, 0.75, 0.1667, 0.875, 0.08333, 0.875, 0.08333, 0.75, 0.08333, 0.375, 0.08333, 0.5, 0.0, 0.5, 2.98e-08, 0.375, 0.08333, 0.625, 0.08333, 0.75, 0.0, 0.75, 2.98e-08, 0.625, 0.08333, 0.875, 0.04167, 1.0, 2.98e-08, 0.875, 0.04167, 0.0, 0.08333, 0.125, 2.98e-08, 0.125, 0.08333, 0.25, 0.08333, 0.375, 2.98e-08, 0.375, 0.0, 0.25, 0.08333, 0.5, 0.08333, 0.625, 2.98e-08, 0.625, 0.0, 0.5, 0.08333, 0.75, 0.08333, 0.875, 2.98e-08, 0.875, 0.0, 0.75, 0.08333, 0.125, 0.08333, 0.25, 0.0, 0.25, 2.98e-08, 0.125, 0.9583, 0.0, 1.0, 0.125, 0.9167, 0.125, 1.0, 0.25, 1.0, 0.375, 0.9167, 0.375, 0.9167, 0.25, 1.0, 0.5, 1.0, 0.625, 0.9167, 0.625, 0.9167, 0.5, 1.0, 0.75, 1.0, 0.875, 0.9167, 0.875, 0.9167, 0.75, 1.0, 0.125, 1.0, 0.25, 0.9167, 0.25, 0.9167, 0.125, 1.0, 0.375, 1.0, 0.5, 0.9167, 0.5, 0.9167, 0.375, 1.0, 0.625, 1.0, 0.75, 0.9167, 0.75, 0.9167, 0.625, 1.0, 0.875, 0.9583, 1.0, 0.9167, 0.875, 0.9167, 0.5, 0.9167, 0.625, 0.8333, 0.625, 0.8333, 0.5, 0.9167, 0.75, 0.9167, 0.875, 0.8333, 0.875, 0.8333, 0.75, 0.9167, 0.125, 0.9167, 0.25, 0.8333, 0.25, 0.8333, 0.125, 0.9167, 0.375, 0.9167, 0.5, 0.8333, 0.5, 0.8333, 0.375, 0.9167, 0.625, 0.9167, 0.75, 0.8333, 0.75, 0.8333, 0.625, 0.9167, 0.875, 0.875, 1.0, 0.8333, 0.875, 0.875, 0.0, 0.9167, 0.125, 0.8333, 0.125, 0.9167, 0.25, 0.9167, 0.375, 0.8333, 0.375, 0.8333, 0.25, 0.8333, 0.125, 0.8333, 0.25, 0.75, 0.25, 0.75, 0.125, 0.8333, 0.375, 0.8333, 0.5, 0.75, 0.5, 0.75, 0.375, 0.8333, 0.625, 0.8333, 0.75, 0.75, 0.75, 0.75, 0.625, 0.8333, 0.875, 0.7917, 1.0, 0.75, 0.875, 0.7917, 0.0, 0.8333, 0.125, 0.75, 0.125, 0.8333, 0.25, 0.8333, 0.375, 0.75, 0.375, 0.75, 0.25, 0.8333, 0.5, 0.8333, 0.625, 0.75, 0.625, 0.75, 0.5, 0.8333, 0.75, 0.8333, 0.875, 0.75, 0.875, 0.75, 0.75])
me_cylinder_001.materials.append(mat_material_003)
me_cylinder_001.update()
me_cylinder_002 = bpy.data.meshes.new('Cylinder.002')
me_cylinder_002.from_pydata([(0.0, 1.0, -1.0), (0.0, 1.0, 1.0), (0.7071, 0.7071, -1.0), (0.7071, 0.7071, 1.0), (1.0, 0.0, -1.0), (1.0, 0.0, 1.0), (0.7071, -0.7071, -1.0), (0.7071, -0.7071, 1.0), (0.0, -1.0, -1.0), (0.0, -1.0, 1.0), (-0.7071, -0.7071, -1.0), (-0.7071, -0.7071, 1.0), (-1.0, 0.0, -1.0), (-1.0, 0.0, 1.0), (-0.7071, 0.7071, -1.0), (-0.7071, 0.7071, 1.0)], [], [(0, 1, 3, 2), (2, 3, 5, 4), (4, 5, 7, 6), (6, 7, 9, 8), (8, 9, 11, 10), (10, 11, 13, 12), (3, 1, 15, 13, 11, 9, 7, 5), (12, 13, 15, 14), (14, 15, 1, 0), (0, 2, 4, 6, 8, 10, 12, 14)])
me_cylinder_002.polygons.foreach_set('use_smooth', [True] * 10)
_uv = me_cylinder_002.uv_layers.new(name='UVMap')
_uv.uv.foreach_set('vector', [1.0, 0.5, 1.0, 1.0, 0.875, 1.0, 0.875, 0.5, 0.875, 0.5, 0.875, 1.0, 0.75, 1.0, 0.75, 0.5, 0.75, 0.5, 0.75, 1.0, 0.625, 1.0, 0.625, 0.5, 0.625, 0.5, 0.625, 1.0, 0.5, 1.0, 0.5, 0.5, 0.5, 0.5, 0.5, 1.0, 0.375, 1.0, 0.375, 0.5, 0.375, 0.5, 0.375, 1.0, 0.25, 1.0, 0.25, 0.5, 0.4197, 0.4197, 0.25, 0.49, 0.08029, 0.4197, 0.01, 0.25, 0.08029, 0.08029, 0.25, 0.01, 0.4197, 0.08029, 0.49, 0.25, 0.25, 0.5, 0.25, 1.0, 0.125, 1.0, 0.125, 0.5, 0.125, 0.5, 0.125, 1.0, 0.0, 1.0, 0.0, 0.5, 0.75, 0.49, 0.9197, 0.4197, 0.99, 0.25, 0.9197, 0.08029, 0.75, 0.01, 0.5803, 0.08029, 0.51, 0.25, 0.5803, 0.4197])
me_cylinder_002.materials.append(mat_material_003)
me_cylinder_002.update()
me_circle = bpy.data.meshes.new('Circle')
me_circle.from_pydata([(0.0, 1.0, 0.0), (-0.3827, 0.9239, 0.0), (-0.7071, 0.7071, 0.0), (-0.9239, 0.3827, 0.0), (-1.0, 0.0, 0.0), (-0.9239, -0.3827, 0.0), (-0.7071, -0.7071, 0.0), (-0.3827, -0.9239, 0.0), (0.0, -1.0, 0.0), (0.3827, -0.9239, 0.0), (0.7071, -0.7071, 0.0), (0.9239, -0.3827, 0.0), (1.0, 0.0, 0.0), (0.9239, 0.3827, 0.0), (0.7071, 0.7071, 0.0), (0.3827, 0.9239, 0.0), (-0.3827, 0.9239, 0.06703), (0.0, 1.0, 0.06703), (-0.7071, 0.7071, 0.06703), (-0.9239, 0.3827, 0.06703), (-1.0, 0.0, 0.06703), (-0.9239, -0.3827, 0.06703), (-0.7071, -0.7071, 0.06703), (-0.3827, -0.9239, 0.06703), (0.0, -1.0, 0.06703), (0.3827, -0.9239, 0.06703), (0.7071, -0.7071, 0.06703), (0.9239, -0.3827, 0.06703), (1.0, 0.0, 0.06703), (0.9239, 0.3827, 0.06703), (0.7071, 0.7071, 0.06703), (0.3827, 0.9239, 0.06703), (-0.06013, 0.1452, 0.2028), (-5.008e-08, 0.1571, 0.2028), (-0.1111, 0.1111, 0.2028), (-0.1452, 0.06013, 0.2028), (-0.1571, 7.517e-09, 0.2028), (-0.1452, -0.06013, 0.2028), (-0.1111, -0.1111, 0.2028), (-0.06013, -0.1452, 0.2028), (-5.008e-08, -0.1571, 0.2028), (0.06013, -0.1452, 0.2028), (0.1111, -0.1111, 0.2028), (0.1452, -0.06013, 0.2028), (0.1571, 7.517e-09, 0.2028), (0.1452, 0.06013, 0.2028), (0.1111, 0.1111, 0.2028), (0.06013, 0.1452, 0.2028), (-0.2217, 0.5351, 0.2028), (-5.008e-08, 0.5792, 0.2028), (-0.4096, 0.4096, 0.2028), (-0.5351, 0.2217, 0.2028), (-0.5792, 4.311e-09, 0.2028), (-0.5351, -0.2217, 0.2028), (-0.4096, -0.4096, 0.2028), (-0.2217, -0.5351, 0.2028), (-5.008e-08, -0.5792, 0.2028), (0.2217, -0.5351, 0.2028), (0.4096, -0.4096, 0.2028), (0.5351, -0.2217, 0.2028), (0.5792, 4.311e-09, 0.2028), (0.5351, 0.2217, 0.2028), (0.4096, 0.4096, 0.2028), (0.2217, 0.5351, 0.2028), (-0.06013, 0.1452, 0.08161), (-5.321e-08, 0.1571, 0.08161), (-0.1111, 0.1111, 0.08161), (-0.1452, 0.06013, 0.08161), (-0.1571, 7.517e-09, 0.08161), (-0.1452, -0.06013, 0.08161), (-0.1111, -0.1111, 0.08161), (-0.06013, -0.1452, 0.08161), (-5.321e-08, -0.1571, 0.08161), (0.06013, -0.1452, 0.08161), (0.1111, -0.1111, 0.08161), (0.1452, -0.06013, 0.08161), (0.1571, 7.517e-09, 0.08161), (0.1452, 0.06013, 0.08161), (0.1111, 0.1111, 0.08161), (0.06013, 0.1452, 0.08161)], [], [(1, 0, 15, 14, 13, 12, 11, 10, 9, 8, 7, 6, 5, 4, 3, 2), (29, 30, 62, 61), (14, 15, 31, 30), (7, 8, 24, 23), (0, 1, 16, 17), (15, 0, 17, 31), (8, 9, 25, 24), (1, 2, 18, 16), (9, 10, 26, 25), (2, 3, 19, 18), (10, 11, 27, 26), (3, 4, 20, 19), (11, 12, 28, 27), (4, 5, 21, 20), (12, 13, 29, 28), (5, 6, 22, 21), (13, 14, 30, 29), (6, 7, 23, 22), (41, 42, 74, 73), (22, 23, 55, 54), (30, 31, 63, 62), (23, 24, 56, 55), (17, 16, 48, 49), (31, 17, 49, 63), (24, 25, 57, 56), (16, 18, 50, 48), (25, 26, 58, 57), (18, 19, 51, 50), (26, 27, 59, 58), (19, 20, 52, 51), (27, 28, 60, 59), (20, 21, 53, 52), (28, 29, 61, 60), (21, 22, 54, 53), (32, 33, 49, 48), (34, 32, 48, 50), (35, 34, 50, 51), (36, 35, 51, 52), (37, 36, 52, 53), (38, 37, 53, 54), (39, 38, 54, 55), (40, 39, 55, 56), (41, 40, 56, 57), (42, 41, 57, 58), (43, 42, 58, 59), (44, 43, 59, 60), (45, 44, 60, 61), (46, 45, 61, 62), (47, 46, 62, 63), (33, 47, 63, 49), (64, 66, 67, 68, 69, 70, 71, 72, 73, 74, 75, 76, 77, 78, 79, 65), (34, 35, 67, 66), (42, 43, 75, 74), (35, 36, 68, 67), (43, 44, 76, 75), (36, 37, 69, 68), (44, 45, 77, 76), (37, 38, 70, 69), (45, 46, 78, 77), (38, 39, 71, 70), (46, 47, 79, 78), (39, 40, 72, 71), (33, 32, 64, 65), (47, 33, 65, 79), (40, 41, 73, 72), (32, 34, 66, 64)])
me_circle.polygons.foreach_set('use_smooth', [True] * 66)
_uv = me_circle.uv_layers.new(name='UVMap')
_uv.uv.foreach_set('vector', [0.0, 0.0, 0.0, 0.0, 0.0, 0.0, 0.0, 0.0, 0.0, 0.0, 0.0, 0.0, 0.0, 0.0, 0.0, 0.0, 0.0, 0.0, 0.0, 0.0, 0.0, 0.0, 0.0, 0.0, 0.0, 0.0, 0.0, 0.0, 0.0, 0.0, 0.0, 0.0, 0.0, 0.0, 0.0, 0.0, 0.0, 0.0, 0.0, 0.0, 0.0, 0.0, 0.0, 0.0, 0.0, 0.0, 0.0, 0.0, 0.0, 0.0, 0.0, 0.0, 0.0, 0.0, 0.0, 0.0, 0.0, 0.0, 0.0, 0.0, 0.0, 0.0, 0.0, 0.0, 0.0, 0.0, 0.0, 0.0, 0.0, 0.0, 0.0, 0.0, 0.0, 0.0, 0.0, 0.0, 0.0, 0.0, 0.0, 0.0, 0.0, 0.0, 0.0, 0.0, 0.0, 0.0, 0.0, 0.0, 0.0, 0.0, 0.0, 0.0, 0.0, 0.0, 0.0, 0.0, 0.0, 0.0, 0.0, 0.0, 0.0, 0.0, 0.0, 0.0, 0.0, 0.0, 0.0, 0.0, 0.0, 0.0, 0.0, 0.0, 0.0, 0.0, 0.0, 0.0, 0.0, 0.0, 0.0, 0.0, 0.0, 0.0, 0.0, 0.0, 0.0, 0.0, 0.0, 0.0, 0.0, 0.0, 0.0, 0.0, 0.0, 0.0, 0.0, 0.0, 0.0, 0.0, 0.0, 0.0, 0.0, 0.0, 0.0, 0.0, 0.0, 0.0, 0.0, 0.0, 0.0, 0.0, 0.0, 0.0, 0.0, 0.0, 0.0, 0.0, 0.0, 0.0, 0.0, 0.0, 0.0, 0.0, 0.0, 0.0, 0.0, 0.0, 0.0, 0.0, 0.0, 0.0, 0.0, 0.0, 0.0, 0.0, 0.0, 0.0, 0.0, 0.0, 0.0, 0.0, 0.0, 0.0, 0.0, 0.0, 0.0, 0.0, 0.0, 0.0, 0.0, 0.0, 0.0, 0.0, 0.0, 0.0, 0.0, 0.0, 0.0, 0.0, 0.0, 0.0, 0.0, 0.0, 0.0, 0.0, 0.0, 0.0, 0.0, 0.0, 0.0, 0.0, 0.0, 0.0, 0.0, 0.0, 0.0, 0.0, 0.0, 0.0, 0.0, 0.0, 0.0, 0.0, 0.0, 0.0, 0.0, 0.0, 0.0, 0.0, 0.0, 0.0, 0.0, 0.0, 0.0, 0.0, 0.0, 0.0, 0.0, 0.0, 0.0, 0.0, 0.0, 0.0, 0.0, 0.0, 0.0, 0.0, 0.0, 0.0, 0.0, 0.0, 0.0, 0.0, 0.0, 0.0, 0.0, 0.0, 0.0, 0.0, 0.0, 0.0, 0.0, 0.0, 0.0, 0.0, 0.0, 0.0, 0.0, 0.0, 0.0, 0.0, 0.0, 0.0, 0.0, 0.0, 0.0, 0.0, 0.0, 0.0, 0.0, 0.0, 0.0, 0.0, 0.0, 0.0, 0.0, 0.0, 0.0, 0.0, 0.0, 0.0, 0.0, 0.0, 0.0, 0.0, 0.0, 0.0, 0.0, 0.0, 0.0, 0.0, 0.0, 0.0, 0.0, 0.0, 0.0, 0.0, 0.0, 0.0, 0.0, 0.0, 0.0, 0.0, 0.0, 0.0, 0.0, 0.0, 0.0, 0.0, 0.0, 0.0, 0.0, 0.0, 0.0, 0.0, 0.0, 0.0, 0.0, 0.0, 0.0, 0.0, 0.0, 0.0, 0.0, 0.0, 0.0, 0.0, 0.0, 0.0, 0.0, 0.0, 0.0, 0.0, 0.0, 0.0, 0.0, 0.0, 0.0, 0.0, 0.0, 0.0, 0.0, 0.0, 0.0, 0.0, 0.0, 0.0, 0.0, 0.0, 0.0, 0.0, 0.0, 0.0, 0.0, 0.0, 0.0, 0.0, 0.0, 0.0, 0.0, 0.0, 0.0, 0.0, 0.0, 0.0, 0.0, 0.0, 0.0, 0.0, 0.0, 0.0, 0.0, 0.0, 0.0, 0.0, 0.0, 0.0, 0.0, 0.0, 0.0, 0.0, 0.0, 0.0, 0.0, 0.0, 0.0, 0.0, 0.0, 0.0, 0.0, 0.0, 0.0, 0.0, 0.0, 0.0, 0.0, 0.0, 0.0, 0.0, 0.0, 0.0, 0.0, 0.0, 0.0, 0.0, 0.0, 0.0, 0.0, 0.0, 0.0, 0.0, 0.0, 0.0, 0.0, 0.0, 0.0, 0.0, 0.0, 0.0, 0.0, 0.0, 0.0, 0.0, 0.0, 0.0, 0.0, 0.0, 0.0, 0.0, 0.0, 0.0, 0.0, 0.0, 0.0, 0.0, 0.0, 0.0, 0.0, 0.0, 0.0, 0.0, 0.0, 0.0, 0.0, 0.0, 0.0, 0.0, 0.0, 0.0, 0.0, 0.0, 0.0, 0.0, 0.0, 0.0, 0.0, 0.0, 0.0, 0.0, 0.0, 0.0, 0.0, 0.0, 0.0, 0.0, 0.0, 0.0, 0.0, 0.0, 0.0, 0.0, 0.0, 0.0, 0.0, 0.0, 0.0, 0.0, 0.0, 0.0, 0.0, 0.0, 0.0, 0.0, 0.0, 0.0, 0.0, 0.0, 0.0, 0.0, 0.0, 0.0, 0.0, 0.0, 0.0, 0.0, 0.0, 0.0, 0.0, 0.0, 0.0, 0.0, 0.0, 0.0, 0.0, 0.0, 0.0, 0.0, 0.0, 0.0, 0.0, 0.0, 0.0, 0.0, 0.0, 0.0, 0.0, 0.0, 0.0, 0.0, 0.0, 0.0, 0.0, 0.0, 0.0, 0.0, 0.0, 0.0, 0.0, 0.0, 0.0, 0.0, 0.0, 0.0, 0.0, 0.0, 0.0, 0.0, 0.0, 0.0, 0.0, 0.0, 0.0, 0.0, 0.0, 0.0, 0.0, 0.0, 0.0, 0.0, 0.0, 0.0, 0.0, 0.0, 0.0, 0.0, 0.0, 0.0, 0.0, 0.0, 0.0, 0.0, 0.0, 0.0, 0.0, 0.0, 0.0, 0.0])
me_circle.materials.append(mat_material_003)
me_circle.update()
me_cylinder_003 = bpy.data.meshes.new('Cylinder.003')
me_cylinder_003.from_pydata([(0.0, 1.0, 1.0), (0.0, 0.9139, 3.0), (0.7071, 0.7071, 1.0), (0.6462, 0.6462, 3.0), (1.0, 0.0, 1.0), (0.9139, 0.0, 3.0), (0.7071, -0.7071, 1.0), (0.6462, -0.6462, 3.0), (0.0, -1.0, 1.0), (0.0, -0.9139, 3.0), (-0.7071, -0.7071, 1.0), (-0.6462, -0.6462, 3.0), (-1.0, 0.0, 1.0), (-0.9139, 0.0, 3.0), (-0.7071, 0.7071, 1.0), (-0.6462, 0.6462, 3.0), (0.7071, 0.7071, 3.0), (0.0, 1.0, 3.0), (1.0, 0.0, 3.0), (0.7071, -0.7071, 3.0), (0.0, -1.0, 3.0), (-0.7071, -0.7071, 3.0), (-1.0, 0.0, 3.0), (-0.7071, 0.7071, 3.0), (0.6462, 0.6462, 2.337), (0.0, 0.9139, 2.337), (0.9139, 0.0, 2.337), (0.6462, -0.6462, 2.337), (0.0, -0.9139, 2.337), (-0.6462, -0.6462, 2.337), (-0.9139, 0.0, 2.337), (-0.6462, 0.6462, 2.337)], [], [(0, 17, 16, 2), (2, 16, 18, 4), (4, 18, 19, 6), (6, 19, 20, 8), (8, 20, 21, 10), (10, 21, 22, 12), (13, 11, 29, 30), (12, 22, 23, 14), (14, 23, 17, 0), (0, 2, 4, 6, 8, 10, 12, 14), (1, 3, 16, 17), (3, 5, 18, 16), (5, 7, 19, 18), (7, 9, 20, 19), (9, 11, 21, 20), (11, 13, 22, 21), (13, 15, 23, 22), (15, 1, 17, 23), (24, 25, 31, 30, 29, 28, 27, 26), (9, 7, 27, 28), (5, 3, 24, 26), (15, 13, 30, 31), (11, 9, 28, 29), (7, 5, 26, 27), (3, 1, 25, 24), (1, 15, 31, 25)])
me_cylinder_003.polygons.foreach_set('use_smooth', [True] * 26)
me_cylinder_003.polygons.foreach_set('material_index', [0, 0, 0, 0, 0, 0, 0, 0, 0, 0, 0, 0, 0, 0, 0, 0, 0, 0, 1, 0, 0, 0, 0, 0, 0, 0])
_uv = me_cylinder_003.uv_layers.new(name='UVMap')
_uv.uv.foreach_set('vector', [1.0, 0.5, 1.0, 1.0, 0.875, 1.0, 0.875, 0.5, 0.875, 0.5, 0.875, 1.0, 0.75, 1.0, 0.75, 0.5, 0.75, 0.5, 0.75, 1.0, 0.625, 1.0, 0.625, 0.5, 0.625, 0.5, 0.625, 1.0, 0.5, 1.0, 0.5, 0.5, 0.5, 0.5, 0.5, 1.0, 0.375, 1.0, 0.375, 0.5, 0.375, 0.5, 0.375, 1.0, 0.25, 1.0, 0.25, 0.5, 0.03066, 0.25, 0.09491, 0.09491, 0.09491, 0.09491, 0.03066, 0.25, 0.25, 0.5, 0.25, 1.0, 0.125, 1.0, 0.125, 0.5, 0.125, 0.5, 0.125, 1.0, 0.0, 1.0, 0.0, 0.5, 0.75, 0.49, 0.9197, 0.4197, 0.99, 0.25, 0.9197, 0.08029, 0.75, 0.01, 0.5803, 0.08029, 0.51, 0.25, 0.5803, 0.4197, 0.25, 0.4693, 0.4051, 0.4051, 0.4197, 0.4197, 0.25, 0.49, 0.4051, 0.4051, 0.4693, 0.25, 0.49, 0.25, 0.4197, 0.4197, 0.4693, 0.25, 0.4051, 0.09491, 0.4197, 0.08029, 0.49, 0.25, 0.4051, 0.09491, 0.25, 0.03066, 0.25, 0.01, 0.4197, 0.08029, 0.25, 0.03066, 0.09491, 0.09491, 0.08029, 0.08029, 0.25, 0.01, 0.09491, 0.09491, 0.03066, 0.25, 0.01, 0.25, 0.08029, 0.08029, 0.03066, 0.25, 0.09491, 0.4051, 0.08029, 0.4197, 0.01, 0.25, 0.09491, 0.4051, 0.25, 0.4693, 0.25, 0.49, 0.08029, 0.4197, 0.4051, 0.4051, 0.25, 0.4693, 0.09491, 0.4051, 0.03066, 0.25, 0.09491, 0.09491, 0.25, 0.03066, 0.4051, 0.09491, 0.4693, 0.25, 0.25, 0.03066, 0.4051, 0.09491, 0.4051, 0.09491, 0.25, 0.03066, 0.4693, 0.25, 0.4051, 0.4051, 0.4051, 0.4051, 0.4693, 0.25, 0.09491, 0.4051, 0.03066, 0.25, 0.03066, 0.25, 0.09491, 0.4051, 0.09491, 0.09491, 0.25, 0.03066, 0.25, 0.03066, 0.09491, 0.09491, 0.4051, 0.09491, 0.4693, 0.25, 0.4693, 0.25, 0.4051, 0.09491, 0.4051, 0.4051, 0.25, 0.4693, 0.25, 0.4693, 0.4051, 0.4051, 0.25, 0.4693, 0.09491, 0.4051, 0.09491, 0.4051, 0.25, 0.4693])
me_cylinder_003.materials.append(mat_material_003)
me_cylinder_003.materials.append(mat_farbe)
me_cylinder_003.update()
arm_armature = bpy.data.armatures.new('Armature')  # bones are not reproduced

# ---- objects
ob_cube = bpy.data.objects.new('Cube', me_cube)
ob_cube_001 = bpy.data.objects.new('Cube.001', me_cube_003)
ob_armature = bpy.data.objects.new('Armature', arm_armature)
ob_cylinder = bpy.data.objects.new('Cylinder', me_cylinder_001)
ob_cylinder_001 = bpy.data.objects.new('Cylinder.001', me_cylinder_002)
ob_circle = bpy.data.objects.new('Circle', me_circle)
ob_cylinder_002 = bpy.data.objects.new('Cylinder.002', me_cylinder_003)

# ---- transforms, parenting, visibility, modifiers, constraints
ob_cube.parent = ob_armature
ob_cube.matrix_parent_inverse = Matrix(((0.5, -0.0, -0.0, -1.001), (-0.0, 0.5, 0.0, 7.451e-09), (-0.0, -0.0, 0.5, -0.0162), (-0.0, 0.0, -0.0, 1.0)))
ob_cube.location = (0.0, 0.0, 0.0)
_vg = ob_cube.vertex_groups.new(name='Bone')
_vg = ob_cube.vertex_groups.new(name='Bone.001')
_vg = ob_cube.vertex_groups.new(name='Bone.002')
for _i, _w in zip([0, 1, 2, 3, 4, 5, 6, 7, 8, 9, 10, 11, 12, 13, 14, 15, 16, 17, 18, 19, 20, 21, 22, 23, 24, 25, 26, 27, 28, 29, 30, 31, 32, 33, 34, 35, 36, 37, 38, 39, 40, 41, 42, 43, 44, 45, 46, 47, 48, 49, 50, 51, 52, 53, 54, 55, 56, 57, 58, 59, 60, 61, 62, 63, 64, 65, 66, 67, 68, 69, 70, 71, 72, 73, 74, 75, 76, 77, 78, 79, 80, 81, 82, 83, 84, 85, 86, 87, 88, 89, 90, 91, 92, 93, 94, 95, 96, 97, 98, 99, 100, 101, 102, 103, 104, 105, 106, 107, 108, 109, 110, 111, 112, 113, 114, 115, 116, 117, 118, 119, 120, 121, 122, 123, 124, 125, 126, 127, 128, 129, 130, 131, 132, 133, 134, 135, 136, 137, 138, 139, 140, 141, 142, 143, 144, 145, 146, 147, 148, 149, 150, 151, 152, 153, 154, 155, 156, 157, 158, 159, 160, 161, 162, 163, 164, 165, 166, 167, 168, 169, 170, 171, 172, 173, 174, 175, 176], [0.9517, 0.2977, 0.9617, 0.9717, 0.5303, 0.9725, 0.4815, 0.4718, 0.9714, 0.9688, 0.003652, 0.5355, 0.9311, 0.9687, 1.0, 1.0, 1.0, 1.0, 1.0, 1.0, 1.0, 1.0, 1.0, 1.0, 1.0, 1.0, 1.0, 1.0, 1.0, 1.0, 1.0, 1.0, 1.0, 1.0, 1.0, 1.0, 1.0, 1.0, 1.0, 1.0, 1.0, 1.0, 1.0, 1.0, 1.0, 1.0, 0.3992, 0.4439, 0.4432, 0.1393, 0.4847, 0.3069, 0.4922, 0.3247, 0.314, 0.3203, 0.4276, 0.4334, 0.4317, 0.6036, 0.6053, 0.6028, 0.5924, 0.592, 0.568, 0.561, 0.5634, 0.5408, 0.5326, 0.5356, 0.1506, 0.1993, 0.177, 0.724, 0.713, 0.7185, 0.593, 0.5987, 0.592, 1.0, 1.0, 1.0, 1.0, 1.0, 1.0, 1.0, 1.0, 0.3286, 0.2934, 0.3016, 0.4735, 0.4554, 0.4635, 0.46, 0.4637, 0.4514, 0.02017, 0.09156, 0.06057, 0.4996, 0.5207, 0.5085, 0.4984, 0.5234, 0.5096, 0.004087, 0.003911, 0.003962, 0.3001, 0.2992, 0.2997, 0.4867, 0.4853, 0.486, 0.3015, 0.3027, 0.3022, 0.5432, 0.5409, 0.5419, 0.5349, 0.5364, 0.5358, 0.4751, 0.4764, 0.4757, 0.5334, 0.5344, 0.5339, 0.5302, 0.5296, 0.5298, 0.1282, 0.1904, 0.08965, 0.2921, 0.3142, 0.3006, 0.3028, 0.2966, 0.2918, 0.2946, 0.3101, 0.3062, 0.3076, 0.3137, 0.3094, 0.3111, 0.311, 0.3152, 0.3127, 0.5248, 0.5295, 0.487, 0.4837, 0.5297, 0.5327, 0.5198, 0.5165, 0.4952, 0.4976, 0.5073, 0.5049, 0.4715, 0.4863, 0.489, 0.4434, 0.455, 0.4538, 0.9986, 0.999, 0.9992, 0.9992, 0.9991, 0.9992, 0.9991, 0.9988]): _vg.add([_i], _w, 'REPLACE')
_vg = ob_cube.vertex_groups.new(name='Bone.003')
_vg = ob_cube.vertex_groups.new(name='Bone.004')
for _i, _w in zip([0, 1, 2, 3, 4, 5, 6, 7, 8, 9, 10, 11, 12, 13, 14, 15, 16, 17, 18, 19, 20, 21, 22, 23, 24, 25, 26, 27, 28, 29, 30, 31, 32, 33, 34, 35, 36, 37, 38, 39, 40, 41, 42, 43, 44, 45, 46, 47, 48, 49, 50, 51, 52, 53, 54, 55, 56, 57, 58, 59, 60, 61, 62, 63, 64, 65, 66, 67, 68, 69, 70, 71, 72, 73, 74, 75, 76, 77, 78, 79, 80, 81, 82, 83, 84, 85, 86, 87, 88, 89, 90, 91, 92, 93, 94, 95, 96, 97, 98, 99, 100, 101, 102, 103, 104, 105, 106, 107, 108, 109, 110, 111, 112, 113, 114, 115, 116, 117, 118, 119, 120, 121, 122, 123, 124, 125, 126, 127, 128, 129, 130, 131, 132, 133, 134, 135, 136, 137, 138, 139, 140, 141, 142, 143, 144, 145, 146, 147, 148, 149, 150, 151, 152, 153, 154, 155, 156, 157, 158, 159, 160, 161, 162, 163, 164, 165, 166, 167, 168, 169, 170, 171, 172, 173, 174, 175, 176], [0.0, 0.05271, 0.0, 0.0, 0.04609, 0.0, 0.03157, 0.1061, 0.0, 0.0, 0.01492, 0.03849, 0.0, 0.0, 0.0, 0.0, 0.0, 0.0, 0.0, 0.0, 0.0, 0.0, 0.0, 0.0, 0.0, 0.0, 0.0, 0.0, 0.0, 0.0, 0.0, 0.0, 0.0, 0.0, 0.0, 0.0, 0.0, 0.0, 0.0, 0.0, 0.0, 0.0, 0.0, 0.0, 0.0, 0.0, 0.7165, 0.7165, 0.7165, 0.7165, 0.7165, 0.7165, 0.7165, 0.0, 0.0, 0.0, 0.0, 0.0, 0.0, 0.0, 0.0, 0.0, 0.0, 0.0, 0.0, 0.0, 0.0, 0.0, 0.0, 0.0, 0.0, 0.0, 0.0, 0.0, 0.0, 0.0, 0.0, 0.0, 0.0, 0.0, 0.0, 0.0, 0.0, 0.0, 0.0, 0.0, 0.0, 0.7165, 0.2557, 0.7158, 0.2854, 0.7165, 0.7165, 0.7165, 0.5735, 0.7165, 0.1585, 0.7165, 0.6981, 0.7165, 0.5944, 0.7165, 0.7165, 0.2725, 0.7165, 0.01033, 0.01415, 0.01286, 0.07408, 0.05561, 0.06863, 0.02771, 0.03414, 0.03243, 0.06272, 0.05454, 0.06134, 0.03824, 0.03966, 0.04447, 0.05213, 0.0398, 0.0488, 0.1131, 0.09161, 0.1071, 0.1533, 0.1257, 0.1446, 0.133, 0.1611, 0.1532, 0.7165, 0.7165, 0.7165, 0.06598, 0.07352, 0.07337, 0.07027, 0.7165, 0.7165, 0.7165, 0.484, 0.4578, 0.4737, 0.7165, 0.7165, 0.7165, 0.7165, 0.7165, 0.7165, 0.1501, 0.1446, 0.7165, 0.7165, 0.1594, 0.1536, 0.6663, 0.6707, 0.7165, 0.7165, 0.7165, 0.7165, 0.7165, 0.7165, 0.7165, 0.7165, 0.7165, 0.7165, 0.0, 0.0, 0.0, 0.0, 0.0, 0.0, 0.0, 0.0]): _vg.add([_i], _w, 'REPLACE')
_m = ob_cube.modifiers.new('Armature', 'ARMATURE')
_m.object = ob_armature
_m = ob_cube.modifiers.new('Auto Smooth', 'NODES')
_m.node_group = ng_auto_smooth
_gi = [s.identifier for s in ng_auto_smooth.interface.items_tree if s.item_type == 'SOCKET' and s.in_out == 'INPUT']
_m[_gi[1]] = 1.258  # Angle
ob_cube_001.parent = ob_armature
ob_cube_001.matrix_parent_inverse = Matrix(((0.5, -0.0, -0.0, -1.001), (-0.0, 0.5, 0.0, 7.451e-09), (-0.0, -0.0, 0.5, -0.0162), (-0.0, 0.0, -0.0, 1.0)))
ob_cube_001.location = (0.0, 0.0, 0.0)
_vg = ob_cube_001.vertex_groups.new(name='Bone')
_vg = ob_cube_001.vertex_groups.new(name='Bone.001')
for _i, _w in zip([4, 5, 6, 12, 13, 14, 20, 22, 23, 28, 30, 31], [0.0307, 0.04005, 0.01569, 0.05292, 0.09452, 0.03547, 0.02399, 0.04877, 0.04411, 0.05095, 0.149, 0.06719]): _vg.add([_i], _w, 'REPLACE')
_vg = ob_cube_001.vertex_groups.new(name='Bone.002')
for _i, _w in zip([0, 1, 2, 3, 4, 5, 6, 7, 8, 9, 10, 11, 12, 13, 14, 15, 16, 17, 18, 19, 20, 21, 22, 23, 24, 25, 26, 27, 28, 29, 30, 31], [1.0, 1.0, 0.9998, 0.9999, 1.0, 1.0, 1.0, 1.0, 1.0, 1.0, 0.9998, 0.9999, 1.0, 1.0, 1.0, 1.0, 1.0, 1.0, 0.9997, 0.9999, 1.0, 1.0, 1.0, 1.0, 1.0, 1.0, 0.9997, 0.9999, 1.0, 1.0, 1.0, 1.0]): _vg.add([_i], _w, 'REPLACE')
_vg = ob_cube_001.vertex_groups.new(name='Bone.003')
for _i, _w in zip([0, 1, 2, 3, 4, 5, 6, 7, 8, 9, 10, 11, 12, 13, 14, 15, 16, 17, 18, 19, 20, 21, 22, 23, 24, 25, 26, 27, 28, 29, 30, 31], [6.035e-05, 3.898e-05, 0.0008354, 0.004144, 0.009698, 0.0001286, 2.823e-05, 1.17e-05, 1.561e-07, 1.655e-09, 6.936e-06, 2.225e-05, 2.541e-07, 0.0, 0.0, 0.0, 1.753e-05, 6.953e-05, 0.0008336, 0.004226, 5.325e-05, 2.423e-06, 0.0006559, 0.007361, 2.086e-10, 2.61e-07, 1.107e-05, 3.552e-05, 0.0, 0.0, 0.0, 9.46e-08]): _vg.add([_i], _w, 'REPLACE')
_vg = ob_cube_001.vertex_groups.new(name='Bone.004')
_m = ob_cube_001.modifiers.new('Armature', 'ARMATURE')
_m.object = ob_armature
_m = ob_cube_001.modifiers.new('Auto Smooth', 'NODES')
_m.node_group = ng_auto_smooth
_gi = [s.identifier for s in ng_auto_smooth.interface.items_tree if s.item_type == 'SOCKET' and s.in_out == 'INPUT']
_m[_gi[1]] = 1.258  # Angle
ob_armature.location = (2.002, -1.49e-08, 0.03241)
ob_armature.scale = (2.0, 2.0, 2.0)
ob_armature.show_in_front = True
ob_cylinder.parent = ob_armature
ob_cylinder.matrix_parent_inverse = Matrix(((0.5, -0.0, -0.0, -1.001), (-0.0, 0.5, 0.0, 7.451e-09), (-0.0, -0.0, 0.5, -0.0162), (-0.0, 0.0, -0.0, 1.0)))
ob_cylinder.location = (1.271, -0.004482, 2.158)
ob_cylinder.rotation_euler = (-8.167e-10, 1.694, -6e-09)
ob_cylinder.scale = (0.03136, 0.03136, 1.046)
_vg = ob_cylinder.vertex_groups.new(name='Bone')
for _i, _w in zip([0, 1, 2, 3, 4, 5, 6, 7, 8, 9, 10, 11, 12, 13, 14, 15, 16, 17, 18, 19, 20, 21, 22, 23, 24, 25, 26, 27, 28, 29, 30, 31, 32, 33, 34, 35, 36, 37, 38, 39, 40, 41, 42, 43, 44, 45, 46, 47, 48, 49, 50, 51, 52, 53, 54, 55, 56, 57, 58, 59, 60, 61, 62, 63, 64, 65, 66, 67, 68, 69, 70, 71, 72, 73, 74, 75, 76, 77, 78, 79, 80, 81, 82, 83, 84, 85, 86, 87, 88, 89, 90, 91, 92, 93, 94, 95, 96, 97, 98, 99, 100, 101], [0.0, 0.001882, 0.0, 0.001901, 0.0, 0.00195, 0.0, 0.002, 0.0, 0.002021, 0.0, 0.002001, 0.0, 0.001951, 0.0, 0.001902, 0.001688, 0.00193, 0.002073, 0.002198, 0.002285, 0.002314, 0.002281, 0.002198, 0.00212, 0.002456, 0.002724, 0.002869, 0.002856, 0.002683, 0.0024, 0.002233, 0.002685, 0.003054, 0.003249, 0.003203, 0.002934, 0.002519, 0.002222, 0.002666, 0.003027, 0.003219, 0.003176, 0.002913, 0.002509, 0.002092, 0.002402, 0.002653, 0.002791, 0.002783, 0.002628, 0.002371, 0.001893, 0.002004, 0.002107, 0.002184, 0.002221, 0.002212, 0.002161, 0.00169, 0.001622, 0.0016, 0.001629, 0.001702, 0.001811, 0.001942, 0.001797, 0.001528, 0.001334, 0.001233, 0.001238, 0.00134, 0.001521, 0.00177, 0.002078, 0.001443, 0.001187, 0.001025, 0.0009993, 0.001161, 0.001381, 0.001681, 0.001454, 0.001212, 0.001087, 0.001083, 0.001196, 0.001399, 0.001691, 0.001555, 0.001386, 0.001305, 0.001313, 0.001406, 0.001566, 0.001796, 0.001726, 0.001687, 0.001721, 0.001788, 0.001877, 0.001978]): _vg.add([_i], _w, 'REPLACE')
_vg = ob_cylinder.vertex_groups.new(name='Bone.001')
for _i, _w in zip([0, 1, 2, 3, 4, 5, 6, 7, 8, 9, 10, 11, 12, 13, 14, 15, 16, 17, 18, 19, 20, 21, 22, 23, 24, 25, 26, 27, 28, 29, 30, 31, 32, 33, 34, 35, 36, 37, 38, 39, 40, 41, 42, 43, 44, 45, 46, 47, 48, 49, 50, 51, 52, 53, 54, 55, 56, 57, 58, 59, 60, 61, 62, 63, 64, 65, 66, 67, 68, 69, 70, 71, 72, 73, 74, 75, 76, 77, 78, 79, 80, 81, 82, 83, 84, 85, 86, 87, 88, 89, 90, 91, 92, 93, 94, 95, 96, 97, 98, 99, 100, 101], [1.0, 0.9812, 1.0, 0.9808, 1.0, 0.9803, 1.0, 0.9801, 1.0, 0.9803, 1.0, 0.9807, 1.0, 0.9812, 1.0, 0.9814, 0.9883, 0.9874, 0.9859, 0.9841, 0.9822, 0.98, 0.9788, 0.9777, 0.9863, 0.9839, 0.9814, 0.9792, 0.9775, 0.9766, 0.9766, 0.9858, 0.9828, 0.9799, 0.9775, 0.976, 0.9754, 0.9759, 0.9859, 0.983, 0.9802, 0.9777, 0.9761, 0.9755, 0.976, 0.9867, 0.9845, 0.9822, 0.9799, 0.9777, 0.9769, 0.9768, 0.988, 0.987, 0.9855, 0.9835, 0.981, 0.9794, 0.9782, 0.9894, 0.9897, 0.9893, 0.9878, 0.985, 0.9823, 0.9797, 0.9886, 0.9906, 0.9922, 0.9932, 0.9924, 0.9893, 0.9849, 0.9808, 0.9784, 0.9912, 0.9939, 0.9979, 0.9986, 0.9922, 0.9862, 0.9812, 0.9909, 0.9926, 0.9936, 0.9929, 0.99, 0.9855, 0.9811, 0.9899, 0.9906, 0.9905, 0.9892, 0.9865, 0.9837, 0.9804, 0.9887, 0.9874, 0.9858, 0.9833, 0.9814, 0.9792]): _vg.add([_i], _w, 'REPLACE')
_vg = ob_cylinder.vertex_groups.new(name='Bone.002')
_vg = ob_cylinder.vertex_groups.new(name='Bone.004')
_vg = ob_cylinder.vertex_groups.new(name='Bone.005')
_vg = ob_cylinder.vertex_groups.new(name='Bone.003')
_vg = ob_cylinder.vertex_groups.new(name='Bone.006')
_m = ob_cylinder.modifiers.new('Armature', 'ARMATURE')
_m.object = ob_armature
_m = ob_cylinder.modifiers.new('Auto Smooth', 'NODES')
_m.node_group = ng_auto_smooth
_gi = [s.identifier for s in ng_auto_smooth.interface.items_tree if s.item_type == 'SOCKET' and s.in_out == 'INPUT']
_m[_gi[1]] = 1.258  # Angle
ob_cylinder_001.parent = ob_armature
ob_cylinder_001.matrix_parent_inverse = Matrix(((0.5, -0.0, -0.0, -1.001), (-0.0, 0.5, 0.0, 7.451e-09), (-0.0, -0.0, 0.5, -0.0162), (-0.0, 0.0, -0.0, 1.0)))
ob_cylinder_001.location = (2.15, -0.004482, 1.032)
ob_cylinder_001.rotation_euler = (1.367e-07, 0.1569, -1.13e-07)
ob_cylinder_001.scale = (0.03136, 0.03136, 1.046)
_vg = ob_cylinder_001.vertex_groups.new(name='Bone')
for _i, _w in zip([0, 1, 2, 3, 4, 5, 6, 7, 8, 9, 10, 11, 12, 13, 14, 15], [0.9999, 0.5339, 0.9999, 0.5109, 0.9999, 0.5061, 0.9999, 0.5114, 0.9999, 0.5342, 0.9999, 0.619, 0.9998, 0.3571, 0.9999, 0.6338]): _vg.add([_i], _w, 'REPLACE')
_vg = ob_cylinder_001.vertex_groups.new(name='Bone.001')
for _i, _w in zip([1, 3, 5, 7, 9, 11, 13, 15], [0.4661, 0.4891, 0.4939, 0.4886, 0.4658, 0.381, 0.6429, 0.3662]): _vg.add([_i], _w, 'REPLACE')
_vg = ob_cylinder_001.vertex_groups.new(name='Bone.002')
_vg = ob_cylinder_001.vertex_groups.new(name='Bone.004')
_vg = ob_cylinder_001.vertex_groups.new(name='Bone.005')
_vg = ob_cylinder_001.vertex_groups.new(name='Bone.003')
_vg = ob_cylinder_001.vertex_groups.new(name='Bone.006')
_m = ob_cylinder_001.modifiers.new('Armature', 'ARMATURE')
_m.object = ob_armature
_m = ob_cylinder_001.modifiers.new('Auto Smooth', 'NODES')
_m.node_group = ng_auto_smooth
_gi = [s.identifier for s in ng_auto_smooth.interface.items_tree if s.item_type == 'SOCKET' and s.in_out == 'INPUT']
_m[_gi[1]] = 1.258  # Angle
ob_circle.location = (1.987, -0.004482, -0.001216)
_m = ob_circle.modifiers.new('Auto Smooth', 'NODES')
_m.node_group = ng_auto_smooth
_gi = [s.identifier for s in ng_auto_smooth.interface.items_tree if s.item_type == 'SOCKET' and s.in_out == 'INPUT']
_m[_gi[1]] = 1.258  # Angle
ob_cylinder_002.location = (1.201, -1.635, -0.994)
ob_cylinder_002.scale = (0.8209, 0.8209, 0.7016)
_m = ob_cylinder_002.modifiers.new('Auto Smooth', 'NODES')
_m.node_group = ng_auto_smooth
_gi = [s.identifier for s in ng_auto_smooth.interface.items_tree if s.item_type == 'SOCKET' and s.in_out == 'INPUT']
_m[_gi[1]] = 1.258  # Angle

# ---- collection membership
col_collection.objects.link(ob_cube)
col_collection.objects.link(ob_cube_001)
col_collection.objects.link(ob_armature)
col_collection.objects.link(ob_cylinder)
col_collection.objects.link(ob_cylinder_001)
col_collection.objects.link(ob_circle)
col_collection.objects.link(ob_cylinder_002)

# ---- scene / render settings (as saved in the file)
scene.frame_start = 1; scene.frame_end = 250; scene.frame_set(113)
scene.render.engine = 'BLENDER_EEVEE_NEXT'
scene.cycles.sampling_pattern = 'TABULATED_SOBOL'
scene.cycles.use_light_tree = False
scene.eevee.use_gtao = True
scene.eevee.gtao_distance = 3.66
scene.eevee.use_raytracing = True
scene.view_settings.view_transform = 'Filmic'
bpy.context.view_layer.update()

# ---- added for rendering (the .blend has no active camera and no usable light): camera, sun
cam_auto = bpy.data.cameras.new('AutoCamera')
cam_auto.lens = 50.0
cam_auto.sensor_width = 36.0
cam_auto.clip_end = 1000.0
ob_auto_camera = bpy.data.objects.new('AutoCamera', cam_auto)
scene.collection.objects.link(ob_auto_camera)
ob_auto_camera.location = (6.73903, -7.38262, 5.81156)
ob_auto_camera.rotation_euler = (1.09748, -7.21219e-08, 0.694738)
scene.camera = ob_auto_camera
light_auto_sun = bpy.data.lights.new('AutoSun', 'SUN')
light_auto_sun.energy = 3.0
light_auto_sun.angle = 0.0523599
ob_auto_sun = bpy.data.objects.new('AutoSun', light_auto_sun)
scene.collection.objects.link(ob_auto_sun)
ob_auto_sun.rotation_euler = (0.872665, 0.174533, 0.523599)
bpy.context.view_layer.update()
